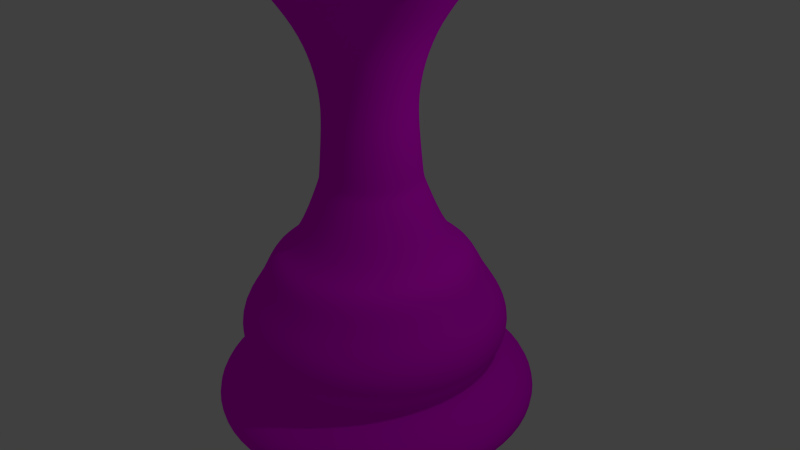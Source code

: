 # Source: rook.blend  (saved by Blender 2.79.0; exported with 4.5.12 LTS)
import bpy
from mathutils import Matrix  # noqa: F401  (used for matrix-valued properties, if any)

bpy.ops.wm.read_factory_settings(use_empty=True)
scene = bpy.context.scene
scene.name = 'Scene'

# ---- collections
col_collection_1 = bpy.data.collections.new('Collection 1'); scene.collection.children.link(col_collection_1)

# ---- images (referenced by path relative to the original .blend; pixels are not part of the script)
import os
ASSET_DIR = os.environ.get("B2B_ASSET_DIR", "")  # directory of the original .blend (textures are referenced by path, not embedded)
HERE = os.path.dirname(os.path.abspath(__file__))  # packed textures are extracted next to this script under _unpacked/

def load_image(name, relpath, width, height, colorspace="sRGB"):
    """Load a texture the original file referenced (path relative to the .blend, or extracted next to this script)."""
    p = next((c for c in (os.path.join(HERE, relpath), os.path.join(ASSET_DIR, relpath)) if relpath and os.path.exists(c)), "")
    if p:
        img = bpy.data.images.load(p, check_existing=True)
        img.name = name
    else:  # same state as the original file: an image datablock whose file is absent (Cycles renders it pink)
        img = bpy.data.images.new(name, width, height)
        img.source = "FILE"
        img.filepath = "//" + (relpath or name)
    img.colorspace_settings.name = colorspace
    return img
img_marble_speckled_albedo_png = load_image('marble-speckled-albedo.png', 'marble-speckled-albedo.png', 1024, 1024, 'sRGB')

# ---- materials (node trees are filled in below, after node groups)
mat_material = bpy.data.materials.new('Material')
mat_material.alpha_threshold = 0.0
mat_material.roughness = 0.5

# ---- material node trees
mat_material.use_nodes = True; mat_material.node_tree.nodes.clear()
_N = mat_material.node_tree.nodes; _L = mat_material.node_tree.links
n0 = _N.new('ShaderNodeOutputMaterial'); n0.name = 'Material Output'; n0.location = (300, 300)
n1 = _N.new('ShaderNodeBsdfDiffuse'); n1.name = 'Diffuse BSDF'; n1.location = (10, 300)
n2 = _N.new('ShaderNodeTexImage'); n2.name = 'Image Texture'; n2.location = (-180, 300)
n2.width = 140
n2.image = img_marble_speckled_albedo_png
_L.new(n1.outputs[0], n0.inputs[0])
_L.new(n2.outputs[0], n1.inputs[0])
n0.is_active_output = True

# ---- world
world_world = bpy.data.worlds.new('World'); scene.world = world_world
world_world.color = (0.05088, 0.05088, 0.05088)
world_world.use_sun_shadow = False
world_world.sun_shadow_jitter_overblur = 0.0
world_world.cycles.sampling_method = 'NONE'
world_world.cycles.sample_map_resolution = 256

# ---- cameras
cam_camera = bpy.data.cameras.new('Camera')
cam_camera.clip_end = 100.0
cam_camera.lens = 35.0
cam_camera.sensor_width = 32.0
cam_camera.sensor_height = 18.0
cam_camera.ortho_scale = 7.314
cam_camera.dof.focus_distance = 0.0

# ---- lights
light_lamp = bpy.data.lights.new('Lamp', 'POINT')
light_lamp.transmission_factor = 0.0
light_lamp.cutoff_distance = 30.0
light_lamp.energy = 100.0
light_lamp.shadow_buffer_clip_start = 1.001
light_lamp.shadow_soft_size = 0.1
light_lamp.shadow_maximum_resolution = 0.006
light_lamp.use_absolute_resolution = True
light_lamp.cycles.use_multiple_importance_sampling = False

# ---- meshes
me_sphere = bpy.data.meshes.new('Sphere')
me_sphere.from_pydata([(-0.5525, 0.2289, -2.578), (-0.4229, 0.4229, -2.578), (-0.2289, 0.5525, -2.578), (-4.339e-08, 0.5981, -2.578), (0.2289, 0.5525, -2.578), (0.4229, 0.4229, -2.578), (0.5525, 0.2289, -2.578), (0.5981, -2.054e-07, -2.578), (0.5525, -0.2289, -2.578), (0.4229, -0.4229, -2.578), (0.2289, -0.5525, -2.578), (-4.316e-07, -0.5981, -2.578), (-0.2289, -0.5525, -2.578), (-0.4229, -0.4229, -2.578), (-0.5981, 3.098e-08, -2.578), (-0.5525, -0.2289, -2.578), (-0.6142, -0.2544, -3.287), (-0.4701, -0.4701, -3.287), (-0.2544, -0.6142, -3.287), (-5.548e-07, -0.6648, -3.287), (0.2544, -0.6142, -3.287), (0.4701, -0.4701, -3.287), (0.6142, -0.2544, -3.287), (0.6648, -2.339e-07, -3.287), (0.6142, 0.2544, -3.287), (0.4701, 0.4701, -3.287), (0.2544, 0.6142, -3.287), (-1.233e-07, 0.6648, -3.287), (-0.2544, 0.6142, -3.287), (-0.4701, 0.4701, -3.287), (-0.6142, 0.2544, -3.287), (-0.6648, 2.883e-08, -3.287), (-0.6648, 2.883e-08, -3.287), (-0.6142, 0.2544, -3.287), (-0.4701, 0.4701, -3.287), (-0.2544, 0.6142, -3.287), (-1.233e-07, 0.6648, -3.287), (0.2544, 0.6142, -3.287), (0.4701, 0.4701, -3.287), (0.6142, 0.2544, -3.287), (0.6648, -2.339e-07, -3.287), (0.6142, -0.2544, -3.287), (0.4701, -0.4701, -3.287), (0.2544, -0.6142, -3.287), (-5.548e-07, -0.6648, -3.287), (-0.2544, -0.6142, -3.287), (-0.4701, -0.4701, -3.287), (-0.6142, -0.2544, -3.287), (-1.0, 1.893e-08, -4.136), (-0.9242, 0.3828, -4.136), (-0.7074, 0.7074, -4.136), (-0.3828, 0.9242, -4.136), (-1.953e-07, 1.0, -4.136), (0.3828, 0.9242, -4.136), (0.7074, 0.7074, -4.136), (0.9242, 0.3828, -4.136), (1.0, -3.764e-07, -4.136), (0.9242, -0.3828, -4.136), (0.7074, -0.7074, -4.136), (0.3828, -0.9242, -4.136), (-8.446e-07, -1.0, -4.136), (-0.3828, -0.9242, -4.136), (-0.7074, -0.7074, -4.136), (-0.9242, -0.3828, -4.136), (-1.336, 1.778e-08, -4.265), (-1.235, 0.5114, -4.265), (-0.9449, 0.9449, -4.265), (-0.5114, 1.235, -4.265), (-7.223e-08, 1.336, -4.265), (0.5114, 1.235, -4.265), (0.9449, 0.9449, -4.265), (1.235, 0.5114, -4.265), (1.336, -5.103e-07, -4.265), (1.235, -0.5114, -4.265), (0.9449, -0.9449, -4.265), (0.5114, -1.235, -4.265), (-9.396e-07, -1.336, -4.265), (-0.5114, -1.235, -4.265), (-0.9449, -0.9449, -4.265), (-1.235, -0.5114, -4.265), (-1.485, 1.437e-08, -4.652), (-1.372, 0.5683, -4.652), (-1.05, 1.05, -4.652), (-0.5683, 1.372, -4.652), (8.869e-08, 1.485, -4.652), (0.5683, 1.372, -4.652), (1.05, 1.05, -4.652), (1.372, 0.5683, -4.652), (1.485, -5.725e-07, -4.652), (1.372, -0.5683, -4.652), (1.05, -1.05, -4.652), (0.5683, -1.372, -4.652), (-8.752e-07, -1.485, -4.652), (-0.5683, -1.372, -4.652), (-1.05, -1.05, -4.652), (-1.372, -0.5683, -4.652), (-1.796, 2.482e-08, -5.038), (-1.659, 0.6873, -5.038), (-1.27, 1.27, -5.038), (-0.6873, 1.659, -5.038), (1.9e-07, 1.796, -5.038), (0.6873, 1.659, -5.038), (1.27, 1.27, -5.038), (1.659, 0.6873, -5.038), (1.796, -6.849e-07, -5.038), (1.659, -0.6873, -5.038), (1.27, -1.27, -5.038), (0.6873, -1.659, -5.038), (-9.757e-07, -1.796, -5.038), (-0.6873, -1.659, -5.038), (-1.27, -1.27, -5.038), (-1.659, -0.6873, -5.038), (-1.796, 2.482e-08, -5.415), (-1.659, 0.6873, -5.415), (-1.27, 1.27, -5.415), (-0.6873, 1.659, -5.415), (1.639e-07, 1.796, -5.415), (0.6873, 1.659, -5.415), (1.27, 1.27, -5.415), (1.659, 0.6873, -5.415), (1.796, -6.849e-07, -5.415), (1.659, -0.6873, -5.415), (1.27, -1.27, -5.415), (0.6873, -1.659, -5.415), (-1.002e-06, -1.796, -5.415), (-0.6873, -1.659, -5.415), (-1.27, -1.27, -5.415), (-1.659, -0.6873, -5.415), (-1.593, 2.13e-08, -5.586), (-1.472, 0.6096, -5.586), (-1.126, 1.126, -5.586), (-0.6096, 1.472, -5.586), (8.982e-08, 1.593, -5.586), (0.6096, 1.472, -5.586), (1.126, 1.126, -5.586), (1.472, 0.6096, -5.586), (1.593, -6.083e-07, -5.586), (1.472, -0.6096, -5.586), (1.126, -1.126, -5.586), (0.6096, -1.472, -5.586), (-9.442e-07, -1.593, -5.586), (-0.6096, -1.472, -5.586), (-1.126, -1.126, -5.586), (-1.472, -0.6096, -5.586), (-1.775, 2.544e-08, -5.791), (-1.64, 0.6794, -5.791), (-1.255, 1.255, -5.791), (-0.6794, 1.64, -5.791), (1.353e-07, 1.775, -5.791), (0.6794, 1.64, -5.791), (1.255, 1.255, -5.791), (1.64, 0.6794, -5.791), (1.775, -6.762e-07, -5.791), (1.64, -0.6794, -5.791), (1.255, -1.255, -5.791), (0.6794, -1.64, -5.791), (-1.017e-06, -1.775, -5.791), (-0.6794, -1.64, -5.791), (-1.255, -1.255, -5.791), (-1.64, -0.6794, -5.791), (-2.199, 3.775e-08, -6.102), (-2.032, 0.8417, -6.102), (-1.555, 1.555, -6.102), (-0.8417, 2.032, -6.102), (1.903e-07, 2.199, -6.102), (0.8417, 2.032, -6.102), (1.555, 1.555, -6.102), (2.032, 0.8417, -6.102), (2.199, -8.315e-07, -6.102), (2.032, -0.8417, -6.102), (1.555, -1.555, -6.102), (0.8417, -2.032, -6.102), (-1.237e-06, -2.199, -6.102), (-0.8417, -2.032, -6.102), (-1.555, -1.555, -6.102), (-2.032, -0.8417, -6.102), (-1.85, 8.548e-08, -6.403), (-1.71, 0.7081, -6.403), (-1.308, 1.308, -6.403), (-0.7081, 1.71, -6.403), (1.572e-07, 1.85, -6.403), (0.7081, 1.71, -6.403), (1.308, 1.308, -6.403), (1.71, 0.7081, -6.403), (1.85, -7.281e-07, -6.403), (1.71, -0.7081, -6.403), (1.308, -1.308, -6.403), (0.7081, -1.71, -6.403), (-1.021e-06, -1.85, -6.403), (-0.7081, -1.71, -6.403), (-1.308, -1.308, -6.403), (-1.71, -0.7081, -6.403), (-2.199, 3.775e-08, -6.403), (-2.032, 0.8417, -6.403), (-1.555, 1.555, -6.403), (-0.8417, 2.032, -6.403), (1.493e-07, 2.199, -6.403), (0.8417, 2.032, -6.403), (1.555, 1.555, -6.403), (2.032, 0.8417, -6.403), (2.199, -8.315e-07, -6.403), (2.032, -0.8417, -6.403), (1.555, -1.555, -6.403), (0.8417, -2.032, -6.403), (-1.278e-06, -2.199, -6.403), (-0.8417, -2.032, -6.403), (-1.555, -1.555, -6.403), (-2.032, -0.8417, -6.403), (-0.5981, 3.098e-08, -2.234), (-0.5525, 0.2289, -2.234), (-0.4229, 0.4229, -2.234), (-0.2289, 0.5525, -2.234), (1.277e-08, 0.5981, -2.234), (0.2289, 0.5525, -2.234), (0.4229, 0.4229, -2.234), (0.5525, 0.2289, -2.234), (0.5981, -2.054e-07, -2.234), (0.5525, -0.2289, -2.234), (0.4229, -0.4229, -2.234), (0.2289, -0.5525, -2.234), (-3.754e-07, -0.5981, -2.234), (-0.2289, -0.5525, -2.234), (-0.4229, -0.4229, -2.234), (-0.5525, -0.2289, -2.234), (-0.6687, 3.035e-08, -1.836), (-0.6178, 0.2559, -1.836), (-0.4728, 0.4728, -1.836), (-0.2559, 0.6178, -1.836), (2.836e-08, 0.6687, -1.836), (0.2559, 0.6178, -1.836), (0.4728, 0.4728, -1.836), (0.6178, 0.2559, -1.836), (0.6687, -2.339e-07, -1.836), (0.6178, -0.2559, -1.836), (0.4728, -0.4728, -1.836), (0.2559, -0.6178, -1.836), (-4.057e-07, -0.6687, -1.836), (-0.2559, -0.6178, -1.836), (-0.4728, -0.4728, -1.836), (-0.6178, -0.2559, -1.836), (-0.8559, 2.946e-08, -1.363), (-0.7907, 0.3275, -1.363), (-0.6052, 0.6052, -1.363), (-0.3275, 0.7907, -1.363), (2.047e-08, 0.8559, -1.363), (0.3275, 0.7907, -1.363), (0.6052, 0.6052, -1.363), (0.7907, 0.3275, -1.363), (0.8559, -3.088e-07, -1.363), (0.7907, -0.3275, -1.363), (0.6052, -0.6052, -1.363), (0.3275, -0.7907, -1.363), (-5.351e-07, -0.8559, -1.363), (-0.3275, -0.7907, -1.363), (-0.6052, -0.6052, -1.363), (-0.7907, -0.3275, -1.363), (-1.224, 1.488e-08, -0.8905), (-1.131, 0.4686, -0.8905), (-0.8658, 0.8658, -0.8905), (-0.4686, 1.131, -0.8905), (1.384e-07, 1.224, -0.8905), (0.4686, 1.131, -0.8905), (0.8658, 0.8658, -0.8905), (1.131, 0.4686, -0.8905), (1.224, -4.69e-07, -0.8905), (1.131, -0.4686, -0.8905), (0.8658, -0.8658, -0.8905), (0.4686, -1.131, -0.8905), (-6.563e-07, -1.224, -0.8905), (-0.4686, -1.131, -0.8905), (-0.8658, -0.8658, -0.8905), (-1.131, -0.4686, -0.8905), (-1.259, 1.27e-08, -0.849), (-1.163, 0.4819, -0.849), (-0.8904, 0.8904, -0.849), (-0.4819, 1.163, -0.849), (1.462e-07, 1.259, -0.849), (0.4819, 1.163, -0.849), (0.8904, 0.8904, -0.849), (1.163, 0.4819, -0.849), (1.259, -4.85e-07, -0.849), (1.163, -0.4819, -0.849), (0.8904, -0.8904, -0.849), (0.4819, -1.163, -0.849), (-6.711e-07, -1.259, -0.849), (-0.4819, -1.163, -0.849), (-0.8904, -0.8904, -0.849), (-1.163, -0.4819, -0.849), (-1.321, 1.02e-08, -0.7972), (-1.221, 0.5057, -0.7972), (-0.9344, 0.9344, -0.7972), (-0.5057, 1.221, -0.7972), (1.58e-07, 1.321, -0.7972), (0.5057, 1.221, -0.7972), (0.9344, 0.9344, -0.7972), (1.221, 0.5057, -0.7972), (1.321, -5.12e-07, -0.7972), (1.221, -0.5057, -0.7972), (0.9344, -0.9344, -0.7972), (0.5057, -1.221, -0.7972), (-6.997e-07, -1.321, -0.7972), (-0.5057, -1.221, -0.7972), (-0.9344, -0.9344, -0.7972), (-1.221, -0.5057, -0.7972), (-1.373, 8.577e-09, -0.7454), (-1.268, 0.5253, -0.7454), (-0.9706, 0.9706, -0.7454), (-0.5253, 1.268, -0.7454), (1.696e-07, 1.373, -0.7454), (0.5253, 1.268, -0.7454), (0.9706, 0.9706, -0.7454), (1.268, 0.5253, -0.7454), (1.373, -5.339e-07, -0.7454), (1.268, -0.5253, -0.7454), (0.9706, -0.9706, -0.7454), (0.5253, -1.268, -0.7454), (-7.214e-07, -1.373, -0.7454), (-0.5253, -1.268, -0.7454), (-0.9706, -0.9706, -0.7454), (-1.268, -0.5253, -0.7454), (-1.373, 8.577e-09, -0.7246), (-1.268, 0.5253, -0.7246), (-0.9706, 0.9706, -0.7246), (-0.5253, 1.268, -0.7246), (1.694e-07, 1.373, -0.7246), (0.5253, 1.268, -0.7246), (0.9706, 0.9706, -0.7246), (1.268, 0.5253, -0.7246), (1.373, -5.339e-07, -0.7246), (1.268, -0.5253, -0.7246), (0.9706, -0.9706, -0.7246), (0.5253, -1.268, -0.7246), (-7.216e-07, -1.373, -0.7246), (-0.5253, -1.268, -0.7246), (-0.9706, -0.9706, -0.7246), (-1.268, -0.5253, -0.7246), (-1.36, 9.24e-09, -0.6884), (-1.256, 0.5203, -0.6884), (-0.9613, 0.9613, -0.6884), (-0.5203, 1.256, -0.6884), (1.663e-07, 1.36, -0.6884), (0.5203, 1.256, -0.6884), (0.9613, 0.9613, -0.6884), (1.256, 0.5203, -0.6884), (1.36, -5.28e-07, -0.6884), (1.256, -0.5203, -0.6884), (0.9613, -0.9613, -0.6884), (0.5203, -1.256, -0.6884), (-7.162e-07, -1.36, -0.6884), (-0.5203, -1.256, -0.6884), (-0.9613, -0.9613, -0.6884), (-1.256, -0.5203, -0.6884), (-1.335, 9.943e-09, -0.6644), (-1.234, 0.5109, -0.6644), (-0.9441, 0.9441, -0.6644), (-0.5109, 1.234, -0.6644), (1.61e-07, 1.335, -0.6644), (0.5109, 1.234, -0.6644), (0.9441, 0.9441, -0.6644), (1.234, 0.5109, -0.6644), (1.335, -5.177e-07, -0.6644), (1.234, -0.5109, -0.6644), (0.9441, -0.9441, -0.6644), (0.5109, -1.234, -0.6644), (-7.056e-07, -1.335, -0.6644), (-0.5109, -1.234, -0.6644), (-0.9441, -0.9441, -0.6644), (-1.234, -0.5109, -0.6644), (-1.3, 1.212e-08, -0.6434), (-1.201, 0.4976, -0.6434), (-0.9194, 0.9194, -0.6434), (-0.4976, 1.201, -0.6434), (1.535e-07, 1.3, -0.6434), (0.4976, 1.201, -0.6434), (0.9194, 0.9194, -0.6434), (1.201, 0.4976, -0.6434), (1.3, -5.017e-07, -0.6434), (1.201, -0.4976, -0.6434), (0.9194, -0.9194, -0.6434), (0.4976, -1.201, -0.6434), (-6.904e-07, -1.3, -0.6434), (-0.4976, -1.201, -0.6434), (-0.9194, -0.9194, -0.6434), (-1.201, -0.4976, -0.6434), (-1.253, 1.343e-08, -0.6224), (-1.158, 0.4797, -0.6224), (-0.8863, 0.8863, -0.6224), (-0.4797, 1.158, -0.6224), (1.432e-07, 1.253, -0.6224), (0.4797, 1.158, -0.6224), (0.8863, 0.8863, -0.6224), (1.158, 0.4797, -0.6224), (1.253, -4.819e-07, -0.6224), (1.158, -0.4797, -0.6224), (0.8863, -0.8863, -0.6224), (0.4797, -1.158, -0.6224), (-6.704e-07, -1.253, -0.6224), (-0.4797, -1.158, -0.6224), (-0.8863, -0.8863, -0.6224), (-1.158, -0.4797, -0.6224), (-1.192, 1.534e-08, -0.6014), (-1.101, 0.456, -0.6014), (-0.8426, 0.8426, -0.6014), (-0.456, 1.101, -0.6014), (1.303e-07, 1.192, -0.6014), (0.456, 1.101, -0.6014), (0.8426, 0.8426, -0.6014), (1.101, 0.456, -0.6014), (1.192, -4.556e-07, -0.6014), (1.101, -0.456, -0.6014), (0.8426, -0.8426, -0.6014), (0.456, -1.101, -0.6014), (-6.432e-07, -1.192, -0.6014), (-0.456, -1.101, -0.6014), (-0.8426, -0.8426, -0.6014), (-1.101, -0.456, -0.6014), (-1.132, 1.615e-08, -0.5864), (-1.046, 0.4332, -0.5864), (-0.8005, 0.8005, -0.5864), (-0.4332, 1.046, -0.5864), (1.183e-07, 1.132, -0.5864), (0.4332, 1.046, -0.5864), (0.8005, 0.8005, -0.5864), (1.046, 0.4332, -0.5864), (1.132, -4.312e-07, -0.5864), (1.046, -0.4332, -0.5864), (0.8005, -0.8005, -0.5864), (0.4332, -1.046, -0.5864), (-6.165e-07, -1.132, -0.5864), (-0.4332, -1.046, -0.5864), (-0.8005, -0.8005, -0.5864), (-1.046, -0.4332, -0.5864), (-1.109, 1.78e-08, -0.5744), (-1.025, 0.4244, -0.5744), (-0.7842, 0.7842, -0.5744), (-0.4244, 1.025, -0.5744), (1.131e-07, 1.109, -0.5744), (0.4244, 1.025, -0.5744), (0.7842, 0.7842, -0.5744), (1.025, 0.4244, -0.5744), (1.109, -4.205e-07, -0.5744), (1.025, -0.4244, -0.5744), (0.7842, -0.7842, -0.5744), (0.4244, -1.025, -0.5744), (-6.067e-07, -1.109, -0.5744), (-0.4244, -1.025, -0.5744), (-0.7842, -0.7842, -0.5744), (-1.025, -0.4244, -0.5744), (-1.109, 1.78e-08, -0.5564), (-1.025, 0.4244, -0.5564), (-0.7842, 0.7842, -0.5564), (-0.4244, 1.025, -0.5564), (1.131e-07, 1.109, -0.5564), (0.4244, 1.025, -0.5564), (0.7842, 0.7842, -0.5564), (1.025, 0.4244, -0.5564), (1.109, -4.205e-07, -0.5564), (1.025, -0.4244, -0.5564), (0.7842, -0.7842, -0.5564), (0.4244, -1.025, -0.5564), (-6.068e-07, -1.109, -0.5564), (-0.4244, -1.025, -0.5564), (-0.7842, -0.7842, -0.5564), (-1.025, -0.4244, -0.5564), (-1.12, 1.699e-08, -0.5474), (-1.035, 0.4287, -0.5474), (-0.7921, 0.7921, -0.5474), (-0.4287, 1.035, -0.5474), (1.156e-07, 1.12, -0.5474), (0.4287, 1.035, -0.5474), (0.7921, 0.7921, -0.5474), (1.035, 0.4287, -0.5474), (1.12, -4.257e-07, -0.5474), (1.035, -0.4287, -0.5474), (0.7921, -0.7921, -0.5474), (0.4287, -1.035, -0.5474), (-6.115e-07, -1.12, -0.5474), (-0.4287, -1.035, -0.5474), (-0.7921, -0.7921, -0.5474), (-1.035, -0.4287, -0.5474), (-1.151, 1.638e-08, -0.5234), (-1.063, 0.4405, -0.5234), (-0.8139, 0.8139, -0.5234), (-0.4405, 1.063, -0.5234), (1.23e-07, 1.151, -0.5234), (0.4405, 1.063, -0.5234), (0.8139, 0.8139, -0.5234), (1.063, 0.4405, -0.5234), (1.151, -4.385e-07, -0.5234), (1.063, -0.4405, -0.5234), (0.8139, -0.8139, -0.5234), (0.4405, -1.063, -0.5234), (-6.241e-07, -1.151, -0.5234), (-0.4405, -1.063, -0.5234), (-0.8139, -0.8139, -0.5234), (-1.063, -0.4405, -0.5234), (-1.199, 1.574e-08, -0.4904), (-1.107, 0.4587, -0.4904), (-0.8476, 0.8476, -0.4904), (-0.4587, 1.107, -0.4904), (1.329e-07, 1.199, -0.4904), (0.4587, 1.107, -0.4904), (0.8476, 0.8476, -0.4904), (1.107, 0.4587, -0.4904), (1.199, -4.58e-07, -0.4904), (1.107, -0.4587, -0.4904), (0.8476, -0.8476, -0.4904), (0.4587, -1.107, -0.4904), (-6.451e-07, -1.199, -0.4904), (-0.4587, -1.107, -0.4904), (-0.8476, -0.8476, -0.4904), (-1.107, -0.4587, -0.4904), (-1.263, 1.311e-08, -0.4574), (-1.166, 0.4832, -0.4574), (-0.8928, 0.8928, -0.4574), (-0.4832, 1.166, -0.4574), (1.452e-07, 1.263, -0.4574), (0.4832, 1.166, -0.4574), (0.8928, 0.8928, -0.4574), (1.166, 0.4832, -0.4574), (1.263, -4.858e-07, -0.4574), (1.166, -0.4832, -0.4574), (0.8928, -0.8928, -0.4574), (0.4832, -1.166, -0.4574), (-6.743e-07, -1.263, -0.4574), (-0.4832, -1.166, -0.4574), (-0.8928, -0.8928, -0.4574), (-1.166, -0.4832, -0.4574), (-1.352, 7.579e-09, -0.4274), (-1.249, 0.5173, -0.4274), (-0.9559, 0.9559, -0.4274), (-0.5173, 1.249, -0.4274), (1.63e-07, 1.352, -0.4274), (0.5173, 1.249, -0.4274), (0.9559, 0.9559, -0.4274), (1.249, 0.5173, -0.4274), (1.352, -5.267e-07, -0.4274), (1.249, -0.5173, -0.4274), (0.9559, -0.9559, -0.4274), (0.5173, -1.249, -0.4274), (-7.145e-07, -1.352, -0.4274), (-0.5173, -1.249, -0.4274), (-0.9559, -0.9559, -0.4274), (-1.249, -0.5173, -0.4274), (-1.408, 3.858e-09, -0.4064), (-1.301, 0.5389, -0.4064), (-0.9957, 0.9957, -0.4064), (-0.5389, 1.301, -0.4064), (1.744e-07, 1.408, -0.4064), (0.5389, 1.301, -0.4064), (0.9957, 0.9957, -0.4064), (1.301, 0.5389, -0.4064), (1.408, -5.527e-07, -0.4064), (1.301, -0.5389, -0.4064), (0.9957, -0.9957, -0.4064), (0.5389, -1.301, -0.4064), (-7.396e-07, -1.408, -0.4064), (-0.5389, -1.301, -0.4064), (-0.9957, -0.9957, -0.4064), (-1.301, -0.5389, -0.4064), (-1.426, 3.008e-09, -0.3945), (-1.318, 0.5457, -0.3945), (-1.008, 1.008, -0.3945), (-0.5457, 1.318, -0.3945), (1.784e-07, 1.426, -0.3945), (0.5457, 1.318, -0.3945), (1.008, 1.008, -0.3945), (1.318, 0.5457, -0.3945), (1.426, -5.606e-07, -0.3945), (1.318, -0.5457, -0.3945), (1.008, -1.008, -0.3945), (0.5457, -1.318, -0.3945), (-7.473e-07, -1.426, -0.3945), (-0.5457, -1.318, -0.3945), (-1.008, -1.008, -0.3945), (-1.318, -0.5457, -0.3945), (-1.426, 3.008e-09, -0.3795), (-1.318, 0.5457, -0.3795), (-1.008, 1.008, -0.3795), (-0.5457, 1.318, -0.3795), (1.782e-07, 1.426, -0.3795), (0.5457, 1.318, -0.3795), (1.008, 1.008, -0.3795), (1.318, 0.5457, -0.3795), (1.426, -5.606e-07, -0.3795), (1.318, -0.5457, -0.3795), (1.008, -1.008, -0.3795), (0.5457, -1.318, -0.3795), (-7.474e-07, -1.426, -0.3795), (-0.5457, -1.318, -0.3795), (-1.008, -1.008, -0.3795), (-1.318, -0.5457, -0.3795), (-1.426, 3.008e-09, -0.1125), (-1.318, 0.5457, -0.1125), (-1.008, 1.008, -0.1125), (-0.5457, 1.318, -0.1125), (1.782e-07, 1.426, -0.1125), (0.5457, 1.318, -0.1125), (1.008, 1.008, -0.1125), (1.318, 0.5457, -0.1125), (1.426, -5.606e-07, -0.1125), (1.318, -0.5457, -0.1125), (1.008, -1.008, -0.1125), (0.5457, -1.318, -0.1125), (-7.474e-07, -1.426, -0.1125), (-0.5457, -1.318, -0.1125), (-1.008, -1.008, -0.1125), (-1.318, -0.5457, -0.1125), (-1.426, 3.008e-09, 0.1673), (-1.318, 0.5457, 0.1673), (-1.008, 1.008, 0.1673), (-0.5457, 1.318, 0.1673), (1.793e-07, 1.426, 0.1673), (0.5457, 1.318, 0.1673), (1.008, 1.008, 0.1673), (1.318, 0.5457, 0.1673), (1.426, -5.606e-07, 0.1673), (1.318, -0.5457, 0.1673), (1.008, -1.008, 0.1673), (0.5457, -1.318, 0.1673), (-7.464e-07, -1.426, 0.1673), (-0.5457, -1.318, 0.1673), (-1.008, -1.008, 0.1673), (-1.318, -0.5457, 0.1673), (-1.318, -0.5457, 0.4596), (-1.008, -1.008, 0.4596), (-0.5457, -1.318, 0.4596), (-7.464e-07, -1.426, 0.4596), (0.5457, -1.318, 0.4596), (1.008, -1.008, 0.4596), (1.318, -0.5457, 0.4596), (1.426, -5.606e-07, 0.4596), (1.318, 0.5457, 0.4596), (1.008, 1.008, 0.4596), (0.5457, 1.318, 0.4596), (1.793e-07, 1.426, 0.4596), (-0.5457, 1.318, 0.4596), (-1.008, 1.008, 0.4596), (-1.318, 0.5457, 0.4596), (-1.426, 3.008e-09, 0.4596), (-0.9462, -0.3919, 0.5093), (-1.024, 4.101e-08, 0.5093), (-0.7242, -0.7242, 0.5093), (-0.3919, -0.9462, 0.5093), (-5.675e-07, -1.024, 0.5093), (0.3919, -0.9462, 0.5093), (0.7242, -0.7242, 0.5093), (0.9462, -0.3919, 0.5093), (1.024, -3.637e-07, 0.5093), (0.9462, 0.3919, 0.5093), (0.7242, 0.7242, 0.5093), (0.3919, 0.9462, 0.5093), (9.724e-08, 1.024, 0.5093), (-0.3919, 0.9462, 0.5093), (-0.7242, 0.7242, 0.5093), (-0.9462, 0.3919, 0.5093), (-1.318, -0.5457, 1.363), (-1.426, -1.564e-08, 1.363), (-1.008, -1.008, 1.363), (0.5457, -1.318, 1.363), (-7.464e-07, -1.426, 1.363), (1.008, -1.008, 1.363), (1.318, 0.5457, 1.363), (1.426, -5.792e-07, 1.363), (1.008, 1.008, 1.363), (-0.5457, 1.318, 1.363), (1.793e-07, 1.426, 1.363), (-1.008, 1.008, 1.363), (-0.9462, -0.3919, 1.412), (-1.024, 2.236e-08, 1.412), (-0.7242, -0.7242, 1.412), (0.3919, -0.9462, 1.412), (-5.675e-07, -1.024, 1.412), (0.7242, -0.7242, 1.412), (0.9462, 0.3919, 1.412), (1.024, -3.824e-07, 1.412), (0.7242, 0.7242, 1.412), (-0.3919, 0.9462, 1.412), (9.724e-08, 1.024, 1.412), (-0.7242, 0.7242, 1.412)], [], [(23, 24, 6, 7), (30, 31, 14, 0), (31, 16, 15, 14), (22, 23, 7, 8), (29, 30, 0, 1), (21, 22, 8, 9), (28, 29, 1, 2), (20, 21, 9, 10), (27, 28, 2, 3), (19, 20, 10, 11), (26, 27, 3, 4), (18, 19, 11, 12), (25, 26, 4, 5), (17, 18, 12, 13), (24, 25, 5, 6), (14, 15, 223, 208), (16, 17, 13, 15), (35, 34, 29, 28), (39, 40, 56, 55), (42, 41, 22, 21), (34, 33, 30, 29), (41, 40, 23, 22), (32, 47, 16, 31), (33, 32, 31, 30), (40, 39, 24, 23), (47, 46, 17, 16), (39, 38, 25, 24), (46, 45, 18, 17), (38, 37, 26, 25), (45, 44, 19, 18), (37, 36, 27, 26), (44, 43, 20, 19), (36, 35, 28, 27), (43, 42, 21, 20), (60, 61, 77, 76), (32, 33, 49, 48), (47, 32, 48, 63), (40, 41, 57, 56), (33, 34, 50, 49), (41, 42, 58, 57), (34, 35, 51, 50), (42, 43, 59, 58), (35, 36, 52, 51), (43, 44, 60, 59), (36, 37, 53, 52), (44, 45, 61, 60), (37, 38, 54, 53), (45, 46, 62, 61), (38, 39, 55, 54), (46, 47, 63, 62), (66, 67, 83, 82), (53, 54, 70, 69), (61, 62, 78, 77), (54, 55, 71, 70), (62, 63, 79, 78), (55, 56, 72, 71), (48, 49, 65, 64), (63, 48, 64, 79), (56, 57, 73, 72), (49, 50, 66, 65), (57, 58, 74, 73), (50, 51, 67, 66), (58, 59, 75, 74), (51, 52, 68, 67), (59, 60, 76, 75), (52, 53, 69, 68), (87, 88, 104, 103), (74, 75, 91, 90), (67, 68, 84, 83), (75, 76, 92, 91), (68, 69, 85, 84), (76, 77, 93, 92), (69, 70, 86, 85), (77, 78, 94, 93), (70, 71, 87, 86), (78, 79, 95, 94), (71, 72, 88, 87), (64, 65, 81, 80), (79, 64, 80, 95), (72, 73, 89, 88), (65, 66, 82, 81), (73, 74, 90, 89), (108, 109, 125, 124), (80, 81, 97, 96), (95, 80, 96, 111), (88, 89, 105, 104), (81, 82, 98, 97), (89, 90, 106, 105), (82, 83, 99, 98), (90, 91, 107, 106), (83, 84, 100, 99), (91, 92, 108, 107), (84, 85, 101, 100), (92, 93, 109, 108), (85, 86, 102, 101), (93, 94, 110, 109), (86, 87, 103, 102), (94, 95, 111, 110), (122, 123, 139, 138), (101, 102, 118, 117), (109, 110, 126, 125), (102, 103, 119, 118), (110, 111, 127, 126), (103, 104, 120, 119), (96, 97, 113, 112), (111, 96, 112, 127), (104, 105, 121, 120), (97, 98, 114, 113), (105, 106, 122, 121), (98, 99, 115, 114), (106, 107, 123, 122), (99, 100, 116, 115), (107, 108, 124, 123), (100, 101, 117, 116), (128, 129, 145, 144), (115, 116, 132, 131), (123, 124, 140, 139), (116, 117, 133, 132), (124, 125, 141, 140), (117, 118, 134, 133), (125, 126, 142, 141), (118, 119, 135, 134), (126, 127, 143, 142), (119, 120, 136, 135), (112, 113, 129, 128), (127, 112, 128, 143), (120, 121, 137, 136), (113, 114, 130, 129), (121, 122, 138, 137), (114, 115, 131, 130), (149, 150, 166, 165), (143, 128, 144, 159), (136, 137, 153, 152), (129, 130, 146, 145), (137, 138, 154, 153), (130, 131, 147, 146), (138, 139, 155, 154), (131, 132, 148, 147), (139, 140, 156, 155), (132, 133, 149, 148), (140, 141, 157, 156), (133, 134, 150, 149), (141, 142, 158, 157), (134, 135, 151, 150), (142, 143, 159, 158), (135, 136, 152, 151), (170, 171, 203, 202), (157, 158, 174, 173), (150, 151, 167, 166), (158, 159, 175, 174), (151, 152, 168, 167), (144, 145, 161, 160), (159, 144, 160, 175), (152, 153, 169, 168), (145, 146, 162, 161), (153, 154, 170, 169), (146, 147, 163, 162), (154, 155, 171, 170), (147, 148, 164, 163), (155, 156, 172, 171), (148, 149, 165, 164), (156, 157, 173, 172), (191, 176, 177, 178, 179, 180, 181, 182, 183, 184, 185, 186, 187, 188, 189, 190), (163, 164, 196, 195), (171, 172, 204, 203), (164, 165, 197, 196), (172, 173, 205, 204), (165, 166, 198, 197), (173, 174, 206, 205), (166, 167, 199, 198), (174, 175, 207, 206), (167, 168, 200, 199), (160, 161, 193, 192), (175, 160, 192, 207), (168, 169, 201, 200), (161, 162, 194, 193), (169, 170, 202, 201), (162, 163, 195, 194), (177, 176, 192, 193), (178, 177, 193, 194), (179, 178, 194, 195), (180, 179, 195, 196), (181, 180, 196, 197), (182, 181, 197, 198), (183, 182, 198, 199), (184, 183, 199, 200), (185, 184, 200, 201), (186, 185, 201, 202), (187, 186, 202, 203), (188, 187, 203, 204), (189, 188, 204, 205), (190, 189, 205, 206), (191, 190, 206, 207), (176, 191, 207, 192), (210, 209, 225, 226), (8, 7, 216, 217), (1, 0, 209, 210), (9, 8, 217, 218), (2, 1, 210, 211), (10, 9, 218, 219), (3, 2, 211, 212), (11, 10, 219, 220), (4, 3, 212, 213), (12, 11, 220, 221), (5, 4, 213, 214), (13, 12, 221, 222), (6, 5, 214, 215), (15, 13, 222, 223), (7, 6, 215, 216), (0, 14, 208, 209), (231, 230, 246, 247), (218, 217, 233, 234), (211, 210, 226, 227), (219, 218, 234, 235), (212, 211, 227, 228), (220, 219, 235, 236), (213, 212, 228, 229), (221, 220, 236, 237), (214, 213, 229, 230), (222, 221, 237, 238), (215, 214, 230, 231), (223, 222, 238, 239), (216, 215, 231, 232), (209, 208, 224, 225), (208, 223, 239, 224), (217, 216, 232, 233), (252, 251, 267, 268), (239, 238, 254, 255), (232, 231, 247, 248), (225, 224, 240, 241), (224, 239, 255, 240), (233, 232, 248, 249), (226, 225, 241, 242), (234, 233, 249, 250), (227, 226, 242, 243), (235, 234, 250, 251), (228, 227, 243, 244), (236, 235, 251, 252), (229, 228, 244, 245), (237, 236, 252, 253), (230, 229, 245, 246), (238, 237, 253, 254), (266, 265, 281, 282), (245, 244, 260, 261), (253, 252, 268, 269), (246, 245, 261, 262), (254, 253, 269, 270), (247, 246, 262, 263), (255, 254, 270, 271), (248, 247, 263, 264), (241, 240, 256, 257), (240, 255, 271, 256), (249, 248, 264, 265), (242, 241, 257, 258), (250, 249, 265, 266), (243, 242, 258, 259), (251, 250, 266, 267), (244, 243, 259, 260), (287, 286, 302, 303), (259, 258, 274, 275), (267, 266, 282, 283), (260, 259, 275, 276), (268, 267, 283, 284), (261, 260, 276, 277), (269, 268, 284, 285), (262, 261, 277, 278), (270, 269, 285, 286), (263, 262, 278, 279), (271, 270, 286, 287), (264, 263, 279, 280), (257, 256, 272, 273), (256, 271, 287, 272), (265, 264, 280, 281), (258, 257, 273, 274), (293, 292, 308, 309), (280, 279, 295, 296), (273, 272, 288, 289), (272, 287, 303, 288), (281, 280, 296, 297), (274, 273, 289, 290), (282, 281, 297, 298), (275, 274, 290, 291), (283, 282, 298, 299), (276, 275, 291, 292), (284, 283, 299, 300), (277, 276, 292, 293), (285, 284, 300, 301), (278, 277, 293, 294), (286, 285, 301, 302), (279, 278, 294, 295), (314, 313, 329, 330), (301, 300, 316, 317), (294, 293, 309, 310), (302, 301, 317, 318), (295, 294, 310, 311), (303, 302, 318, 319), (296, 295, 311, 312), (289, 288, 304, 305), (288, 303, 319, 304), (297, 296, 312, 313), (290, 289, 305, 306), (298, 297, 313, 314), (291, 290, 306, 307), (299, 298, 314, 315), (292, 291, 307, 308), (300, 299, 315, 316), (335, 334, 350, 351), (307, 306, 322, 323), (315, 314, 330, 331), (308, 307, 323, 324), (316, 315, 331, 332), (309, 308, 324, 325), (317, 316, 332, 333), (310, 309, 325, 326), (318, 317, 333, 334), (311, 310, 326, 327), (319, 318, 334, 335), (312, 311, 327, 328), (305, 304, 320, 321), (304, 319, 335, 320), (313, 312, 328, 329), (306, 305, 321, 322), (341, 340, 356, 357), (328, 327, 343, 344), (321, 320, 336, 337), (320, 335, 351, 336), (329, 328, 344, 345), (322, 321, 337, 338), (330, 329, 345, 346), (323, 322, 338, 339), (331, 330, 346, 347), (324, 323, 339, 340), (332, 331, 347, 348), (325, 324, 340, 341), (333, 332, 348, 349), (326, 325, 341, 342), (334, 333, 349, 350), (327, 326, 342, 343), (362, 361, 377, 378), (349, 348, 364, 365), (342, 341, 357, 358), (350, 349, 365, 366), (343, 342, 358, 359), (351, 350, 366, 367), (344, 343, 359, 360), (337, 336, 352, 353), (336, 351, 367, 352), (345, 344, 360, 361), (338, 337, 353, 354), (346, 345, 361, 362), (339, 338, 354, 355), (347, 346, 362, 363), (340, 339, 355, 356), (348, 347, 363, 364), (383, 382, 398, 399), (355, 354, 370, 371), (363, 362, 378, 379), (356, 355, 371, 372), (364, 363, 379, 380), (357, 356, 372, 373), (365, 364, 380, 381), (358, 357, 373, 374), (366, 365, 381, 382), (359, 358, 374, 375), (367, 366, 382, 383), (360, 359, 375, 376), (353, 352, 368, 369), (352, 367, 383, 368), (361, 360, 376, 377), (354, 353, 369, 370), (397, 396, 412, 413), (376, 375, 391, 392), (369, 368, 384, 385), (368, 383, 399, 384), (377, 376, 392, 393), (370, 369, 385, 386), (378, 377, 393, 394), (371, 370, 386, 387), (379, 378, 394, 395), (372, 371, 387, 388), (380, 379, 395, 396), (373, 372, 388, 389), (381, 380, 396, 397), (374, 373, 389, 390), (382, 381, 397, 398), (375, 374, 390, 391), (403, 402, 418, 419), (390, 389, 405, 406), (398, 397, 413, 414), (391, 390, 406, 407), (399, 398, 414, 415), (392, 391, 407, 408), (385, 384, 400, 401), (384, 399, 415, 400), (393, 392, 408, 409), (386, 385, 401, 402), (394, 393, 409, 410), (387, 386, 402, 403), (395, 394, 410, 411), (388, 387, 403, 404), (396, 395, 411, 412), (389, 388, 404, 405), (424, 423, 439, 440), (411, 410, 426, 427), (404, 403, 419, 420), (412, 411, 427, 428), (405, 404, 420, 421), (413, 412, 428, 429), (406, 405, 421, 422), (414, 413, 429, 430), (407, 406, 422, 423), (415, 414, 430, 431), (408, 407, 423, 424), (401, 400, 416, 417), (400, 415, 431, 416), (409, 408, 424, 425), (402, 401, 417, 418), (410, 409, 425, 426), (445, 444, 460, 461), (417, 416, 432, 433), (416, 431, 447, 432), (425, 424, 440, 441), (418, 417, 433, 434), (426, 425, 441, 442), (419, 418, 434, 435), (427, 426, 442, 443), (420, 419, 435, 436), (428, 427, 443, 444), (421, 420, 436, 437), (429, 428, 444, 445), (422, 421, 437, 438), (430, 429, 445, 446), (423, 422, 438, 439), (431, 430, 446, 447), (451, 450, 466, 467), (438, 437, 453, 454), (446, 445, 461, 462), (439, 438, 454, 455), (447, 446, 462, 463), (440, 439, 455, 456), (433, 432, 448, 449), (432, 447, 463, 448), (441, 440, 456, 457), (434, 433, 449, 450), (442, 441, 457, 458), (435, 434, 450, 451), (443, 442, 458, 459), (436, 435, 451, 452), (444, 443, 459, 460), (437, 436, 452, 453), (472, 471, 487, 488), (459, 458, 474, 475), (452, 451, 467, 468), (460, 459, 475, 476), (453, 452, 468, 469), (461, 460, 476, 477), (454, 453, 469, 470), (462, 461, 477, 478), (455, 454, 470, 471), (463, 462, 478, 479), (456, 455, 471, 472), (449, 448, 464, 465), (448, 463, 479, 464), (457, 456, 472, 473), (450, 449, 465, 466), (458, 457, 473, 474), (493, 492, 508, 509), (465, 464, 480, 481), (464, 479, 495, 480), (473, 472, 488, 489), (466, 465, 481, 482), (474, 473, 489, 490), (467, 466, 482, 483), (475, 474, 490, 491), (468, 467, 483, 484), (476, 475, 491, 492), (469, 468, 484, 485), (477, 476, 492, 493), (470, 469, 485, 486), (478, 477, 493, 494), (471, 470, 486, 487), (479, 478, 494, 495), (507, 506, 522, 523), (486, 485, 501, 502), (494, 493, 509, 510), (487, 486, 502, 503), (495, 494, 510, 511), (488, 487, 503, 504), (481, 480, 496, 497), (480, 495, 511, 496), (489, 488, 504, 505), (482, 481, 497, 498), (490, 489, 505, 506), (483, 482, 498, 499), (491, 490, 506, 507), (484, 483, 499, 500), (492, 491, 507, 508), (485, 484, 500, 501), (513, 512, 528, 529), (500, 499, 515, 516), (508, 507, 523, 524), (501, 500, 516, 517), (509, 508, 524, 525), (502, 501, 517, 518), (510, 509, 525, 526), (503, 502, 518, 519), (511, 510, 526, 527), (504, 503, 519, 520), (497, 496, 512, 513), (496, 511, 527, 512), (505, 504, 520, 521), (498, 497, 513, 514), (506, 505, 521, 522), (499, 498, 514, 515), (534, 533, 549, 550), (512, 527, 543, 528), (521, 520, 536, 537), (514, 513, 529, 530), (522, 521, 537, 538), (515, 514, 530, 531), (523, 522, 538, 539), (516, 515, 531, 532), (524, 523, 539, 540), (517, 516, 532, 533), (525, 524, 540, 541), (518, 517, 533, 534), (526, 525, 541, 542), (519, 518, 534, 535), (527, 526, 542, 543), (520, 519, 535, 536), (555, 554, 570, 571), (542, 541, 557, 558), (535, 534, 550, 551), (543, 542, 558, 559), (536, 535, 551, 552), (529, 528, 544, 545), (528, 543, 559, 544), (537, 536, 552, 553), (530, 529, 545, 546), (538, 537, 553, 554), (531, 530, 546, 547), (539, 538, 554, 555), (532, 531, 547, 548), (540, 539, 555, 556), (533, 532, 548, 549), (541, 540, 556, 557), (561, 560, 576, 577), (548, 547, 563, 564), (556, 555, 571, 572), (549, 548, 564, 565), (557, 556, 572, 573), (550, 549, 565, 566), (558, 557, 573, 574), (551, 550, 566, 567), (559, 558, 574, 575), (552, 551, 567, 568), (545, 544, 560, 561), (544, 559, 575, 560), (553, 552, 568, 569), (546, 545, 561, 562), (554, 553, 569, 570), (547, 546, 562, 563), (582, 581, 597, 598), (560, 575, 591, 576), (569, 568, 584, 585), (562, 561, 577, 578), (570, 569, 585, 586), (563, 562, 578, 579), (571, 570, 586, 587), (564, 563, 579, 580), (572, 571, 587, 588), (565, 564, 580, 581), (573, 572, 588, 589), (566, 565, 581, 582), (574, 573, 589, 590), (567, 566, 582, 583), (575, 574, 590, 591), (568, 567, 583, 584), (603, 602, 618, 619), (590, 589, 605, 606), (583, 582, 598, 599), (591, 590, 606, 607), (584, 583, 599, 600), (577, 576, 592, 593), (576, 591, 607, 592), (585, 584, 600, 601), (578, 577, 593, 594), (586, 585, 601, 602), (579, 578, 594, 595), (587, 586, 602, 603), (580, 579, 595, 596), (588, 587, 603, 604), (581, 580, 596, 597), (589, 588, 604, 605), (612, 611, 636, 635), (596, 595, 611, 612), (604, 603, 619, 620), (597, 596, 612, 613), (605, 604, 620, 621), (598, 597, 613, 614), (606, 605, 621, 622), (599, 598, 614, 615), (607, 606, 622, 623), (600, 599, 615, 616), (593, 592, 608, 609), (592, 607, 623, 608), (601, 600, 616, 617), (594, 593, 609, 610), (602, 601, 617, 618), (595, 594, 610, 611), (619, 618, 629, 628), (611, 610, 637, 636), (618, 617, 630, 629), (610, 609, 638, 637), (617, 616, 631, 630), (608, 623, 624, 639), (609, 608, 639, 638), (616, 615, 632, 631), (623, 622, 625, 624), (615, 614, 633, 632), (622, 621, 626, 625), (614, 613, 634, 633), (621, 620, 627, 626), (613, 612, 635, 634), (637, 654, 679, 667), (620, 619, 628, 627), (641, 640, 642, 643, 644, 645, 646, 647, 648, 649, 650, 651, 652, 653, 654, 655), (638, 639, 641, 655), (640, 641, 669, 668), (624, 625, 658, 656), (633, 650, 676, 664), (625, 626, 643, 642), (633, 634, 651, 650), (626, 627, 644, 643), (634, 635, 652, 651), (631, 632, 662, 663), (629, 646, 673, 661), (639, 624, 656, 657), (625, 642, 670, 658), (629, 630, 647, 646), (637, 638, 655, 654), (630, 631, 648, 647), (657, 656, 668, 669), (663, 662, 674, 675), (656, 658, 670, 668), (662, 664, 676, 674), (660, 659, 671, 672), (666, 665, 677, 678), (659, 661, 673, 671), (665, 667, 679, 677), (632, 633, 664, 662), (649, 648, 675, 674), (642, 640, 668, 670), (650, 649, 674, 676), (641, 639, 657, 669), (644, 627, 660, 672), (627, 628, 659, 660), (635, 636, 665, 666), (652, 635, 666, 678), (628, 629, 661, 659), (645, 644, 672, 671), (636, 637, 667, 665), (653, 652, 678, 677), (646, 645, 671, 673), (648, 631, 663, 675), (654, 653, 677, 679)])
me_sphere.polygons.foreach_set('use_smooth', [True] * 666)
_uv = me_sphere.uv_layers.new(name='UVMap')
_uv.uv.foreach_set('vector', [0.5, 0.03848, 0.6272, 0.03848, 0.6144, 0.3931, 0.5, 0.3931, 0.6272, 0.03848, 0.5, 0.03848, 0.5, 0.3931, 0.6144, 0.3931, 0.5, 0.03848, 0.3728, 0.03848, 0.3856, 0.3931, 0.5, 0.3931, 0.3728, 0.03848, 0.5, 0.03848, 0.5, 0.3931, 0.3856, 0.3931, 0.735, 0.03848, 0.6272, 0.03848, 0.6144, 0.3931, 0.7114, 0.3931, 0.265, 0.03848, 0.3728, 0.03848, 0.3856, 0.3931, 0.2886, 0.3931, 0.3728, 0.03848, 0.265, 0.03848, 0.2886, 0.3931, 0.3856, 0.3931, 0.6272, 0.03848, 0.735, 0.03848, 0.7114, 0.3931, 0.6144, 0.3931, 0.5, 0.03848, 0.3728, 0.03848, 0.3856, 0.3931, 0.5, 0.3931, 0.5, 0.03848, 0.6272, 0.03848, 0.6144, 0.3931, 0.5, 0.3931, 0.6272, 0.03848, 0.5, 0.03848, 0.5, 0.3931, 0.6144, 0.3931, 0.3728, 0.03848, 0.5, 0.03848, 0.5, 0.3931, 0.3856, 0.3931, 0.735, 0.03848, 0.6272, 0.03848, 0.6144, 0.3931, 0.7114, 0.3931, 0.265, 0.03848, 0.3728, 0.03848, 0.3856, 0.3931, 0.2886, 0.3931, 0.6272, 0.03848, 0.735, 0.03848, 0.7114, 0.3931, 0.6144, 0.3931, 0.5, 0.3931, 0.3856, 0.3931, 0.3856, 0.565, 0.5, 0.565, 0.3728, 0.03848, 0.265, 0.03848, 0.2886, 0.3931, 0.3856, 0.3931, 0.3728, 0.8071, 0.265, 0.735, 0.265, 0.735, 0.3728, 0.8071, 0.6272, 0.03848, 0.5, 0.03848, 0.5, -0.386, 0.6914, -0.386, 0.735, 0.265, 0.8071, 0.3728, 0.8071, 0.3728, 0.735, 0.265, 0.265, 0.735, 0.1929, 0.6272, 0.1929, 0.6272, 0.265, 0.735, 0.8071, 0.3728, 0.8324, 0.5, 0.8324, 0.5, 0.8071, 0.3728, 0.1676, 0.5, 0.1929, 0.3728, 0.1929, 0.3728, 0.1676, 0.5, 0.1929, 0.6272, 0.1676, 0.5, 0.1676, 0.5, 0.1929, 0.6272, 0.8324, 0.5, 0.8071, 0.6272, 0.8071, 0.6272, 0.8324, 0.5, 0.1929, 0.3728, 0.265, 0.265, 0.265, 0.265, 0.1929, 0.3728, 0.8071, 0.6272, 0.735, 0.735, 0.735, 0.735, 0.8071, 0.6272, 0.265, 0.265, 0.3728, 0.1929, 0.3728, 0.1929, 0.265, 0.265, 0.735, 0.735, 0.6272, 0.8071, 0.6272, 0.8071, 0.735, 0.735, 0.3728, 0.1929, 0.5, 0.1676, 0.5, 0.1676, 0.3728, 0.1929, 0.6272, 0.8071, 0.5, 0.8324, 0.5, 0.8324, 0.6272, 0.8071, 0.5, 0.1676, 0.6272, 0.1929, 0.6272, 0.1929, 0.5, 0.1676, 0.5, 0.8324, 0.3728, 0.8071, 0.3728, 0.8071, 0.5, 0.8324, 0.6272, 0.1929, 0.735, 0.265, 0.735, 0.265, 0.6272, 0.1929, 0.5, 0.9998, 0.3086, 1.038, 0.2443, 0.8827, 0.5, 0.8319, 0.5, 0.03848, 0.6272, 0.03848, 0.6914, -0.386, 0.5, -0.386, 0.3728, 0.03848, 0.5, 0.03848, 0.5, -0.386, 0.3086, -0.386, 0.5, 0.03848, 0.3728, 0.03848, 0.3086, -0.386, 0.5, -0.386, 0.6272, 0.03848, 0.735, 0.03848, 0.8537, -0.386, 0.6914, -0.386, 0.3728, 0.03848, 0.265, 0.03848, 0.1463, -0.386, 0.3086, -0.386, 0.265, 0.03848, 0.3728, 0.03848, 0.3086, -0.386, 0.1463, -0.386, 0.735, 0.03848, 0.6272, 0.03848, 0.6914, -0.386, 0.8537, -0.386, 0.3728, 0.03848, 0.5, 0.03848, 0.5, -0.386, 0.3086, -0.386, 0.6272, 0.03848, 0.5, 0.03848, 0.5, -0.386, 0.6914, -0.386, 0.5, 0.03848, 0.6272, 0.03848, 0.6914, -0.386, 0.5, -0.386, 0.5, 0.03848, 0.3728, 0.03848, 0.3086, -0.386, 0.5, -0.386, 0.6272, 0.03848, 0.735, 0.03848, 0.8537, -0.386, 0.6914, -0.386, 0.3728, 0.03848, 0.265, 0.03848, 0.1463, -0.386, 0.3086, -0.386, 0.735, 0.03848, 0.6272, 0.03848, 0.6914, -0.386, 0.8537, -0.386, 0.265, 0.03848, 0.3728, 0.03848, 0.3086, -0.386, 0.1463, -0.386, 0.02757, 0.5495, 0.2443, 0.5495, 0.2159, 0.3561, -0.02501, 0.3561, 0.6914, 0.9621, 0.8537, 0.8537, 0.9724, 0.9724, 0.7557, 1.117, 0.3086, 0.0379, 0.1463, 0.1463, 0.02757, 0.02757, 0.2443, -0.1173, 0.8537, 0.8537, 0.9621, 0.6914, 1.117, 0.7557, 0.9724, 0.9724, 0.1463, 0.1463, 0.0379, 0.3086, -0.1173, 0.2443, 0.02757, 0.02757, 0.9621, 0.6914, 1.0, 0.5, 1.168, 0.5, 1.117, 0.7557, 0.9998, 0.5, 1.038, 0.6914, 0.8827, 0.7557, 0.8319, 0.5, 0.0379, 0.3086, -0.0001743, 0.5, -0.1681, 0.5, -0.1173, 0.2443, 0.0001738, 0.5, -0.0379, 0.3086, 0.1173, 0.2443, 0.1681, 0.5, 0.0379, 0.6914, 0.1463, 0.8537, 0.02757, 0.9724, -0.1173, 0.7557, 0.9621, 0.3086, 0.8537, 0.1463, 0.9724, 0.02757, 1.117, 0.2443, 0.1463, 0.8537, 0.3086, 0.9621, 0.2443, 1.117, 0.02757, 0.9724, 0.8537, 0.1463, 0.6914, 0.0379, 0.7557, -0.1173, 0.9724, 0.02757, 0.3086, 0.9621, 0.5, 1.0, 0.5, 1.168, 0.2443, 1.117, 0.6914, 0.0379, 0.5, -0.000174, 0.5, -0.1681, 0.7557, -0.1173, 0.5, 0.000174, 0.6914, -0.0379, 0.7557, 0.1173, 0.5, 0.1681, 0.7841, 0.3561, 0.5, 0.3561, 0.5, 0.1627, 0.8436, 0.1627, 0.9724, 0.5495, 0.7557, 0.5495, 0.7841, 0.3561, 1.025, 0.3561, 0.2443, 0.5495, 0.5, 0.5495, 0.5, 0.3561, 0.2159, 0.3561, 0.7557, 0.5495, 0.5, 0.5495, 0.5, 0.3561, 0.7841, 0.3561, 0.5, 0.5495, 0.7557, 0.5495, 0.7841, 0.3561, 0.5, 0.3561, 0.5, 0.5495, 0.2443, 0.5495, 0.2159, 0.3561, 0.5, 0.3561, 0.7557, 0.5495, 0.9724, 0.5495, 1.025, 0.3561, 0.7841, 0.3561, 0.2443, 0.5495, 0.02757, 0.5495, -0.02501, 0.3561, 0.2159, 0.3561, 0.9724, 0.5495, 0.7557, 0.5495, 0.7841, 0.3561, 1.025, 0.3561, 0.02757, 0.5495, 0.2443, 0.5495, 0.2159, 0.3561, -0.02501, 0.3561, 0.7557, 0.5495, 0.5, 0.5495, 0.5, 0.3561, 0.7841, 0.3561, 0.5, 0.5495, 0.7557, 0.5495, 0.7841, 0.3561, 0.5, 0.3561, 0.2443, 0.5495, 0.5, 0.5495, 0.5, 0.3561, 0.2159, 0.3561, 0.5, 0.5495, 0.2443, 0.5495, 0.2159, 0.3561, 0.5, 0.3561, 0.7557, 0.5495, 0.9724, 0.5495, 1.025, 0.3561, 0.7841, 0.3561, 0.2443, 0.5495, 0.02757, 0.5495, -0.02501, 0.3561, 0.2159, 0.3561, 0.5, 0.1627, 0.1564, 0.1627, 0.1564, -0.02538, 0.5, -0.02538, 0.5, 0.3561, 0.7841, 0.3561, 0.8436, 0.1627, 0.5, 0.1627, 0.2159, 0.3561, 0.5, 0.3561, 0.5, 0.1627, 0.1564, 0.1627, 0.5, 0.3561, 0.2159, 0.3561, 0.1564, 0.1627, 0.5, 0.1627, 0.7841, 0.3561, 1.025, 0.3561, 1.135, 0.1627, 0.8436, 0.1627, 0.2159, 0.3561, -0.02501, 0.3561, -0.1349, 0.1627, 0.1564, 0.1627, 0.975, 0.3561, 1.216, 0.3561, 1.156, 0.1627, 0.8651, 0.1627, 0.02501, 0.3561, -0.2159, 0.3561, -0.1564, 0.1627, 0.1349, 0.1627, 0.2159, 0.3561, 0.5, 0.3561, 0.5, 0.1627, 0.1564, 0.1627, 0.7841, 0.3561, 0.5, 0.3561, 0.5, 0.1627, 0.8436, 0.1627, 0.5, 0.3561, 0.7841, 0.3561, 0.8436, 0.1627, 0.5, 0.1627, 0.5, 0.3561, 0.2159, 0.3561, 0.1564, 0.1627, 0.5, 0.1627, 0.7841, 0.3561, 1.025, 0.3561, 1.135, 0.1627, 0.8436, 0.1627, 0.2159, 0.3561, -0.02501, 0.3561, -0.1349, 0.1627, 0.1564, 0.1627, 0.02501, 0.3561, -0.2159, 0.3561, -0.1564, 0.1627, 0.1349, 0.1627, 0.975, 0.3561, 1.216, 0.3561, 1.156, 0.1627, 0.8651, 0.1627, 0.1349, 0.8651, -0.1564, 0.6704, -0.1952, 0.7641, 0.06322, 0.9368, 0.8436, 0.1627, 1.135, 0.1627, 1.135, -0.02538, 0.8436, -0.02538, 0.1564, 0.1627, -0.1349, 0.1627, -0.1349, -0.02538, 0.1564, -0.02538, 0.1349, 0.1627, -0.1564, 0.1627, -0.1564, -0.02538, 0.1349, -0.02538, 0.8651, 0.1627, 1.156, 0.1627, 1.156, -0.02538, 0.8651, -0.02538, 0.8436, 0.1627, 0.5, 0.1627, 0.5, -0.02538, 0.8436, -0.02538, 0.5, 0.1627, 0.8436, 0.1627, 0.8436, -0.02538, 0.5, -0.02538, 0.1564, 0.1627, 0.5, 0.1627, 0.5, -0.02538, 0.1564, -0.02538, 0.5, 0.1627, 0.1564, 0.1627, 0.1564, -0.02538, 0.5, -0.02538, 0.8436, 0.1627, 1.135, 0.1627, 1.135, -0.02538, 0.8436, -0.02538, 0.1564, 0.1627, -0.1349, 0.1627, -0.1349, -0.02538, 0.1564, -0.02538, 0.8651, 0.1627, 1.156, 0.1627, 1.156, -0.02538, 0.8651, -0.02538, 0.1349, 0.1627, -0.1564, 0.1627, -0.1564, -0.02538, 0.1349, -0.02538, 0.1564, 0.1627, 0.5, 0.1627, 0.5, -0.02538, 0.1564, -0.02538, 0.8436, 0.1627, 0.5, 0.1627, 0.5, -0.02538, 0.8436, -0.02538, 0.5, 0.1627, 0.8436, 0.1627, 0.8436, -0.02538, 0.5, -0.02538, 0.5, 0.8887, 0.8048, 0.8887, 0.8397, 0.7866, 0.5, 0.7866, 0.1564, 0.3296, 0.5, 0.3979, 0.5, 0.2965, 0.1952, 0.2359, 0.8436, 0.6704, 0.5, 0.6021, 0.5, 0.7035, 0.8048, 0.7641, 0.5, 0.3979, 0.8436, 0.3296, 0.8048, 0.2359, 0.5, 0.2965, 0.5, 0.6021, 0.1564, 0.6704, 0.1952, 0.7641, 0.5, 0.7035, 0.8436, 0.3296, 1.135, 0.1349, 1.063, 0.06322, 0.8048, 0.2359, 0.1564, 0.6704, -0.1349, 0.8651, -0.06322, 0.9368, 0.1952, 0.7641, 0.1349, 0.1349, 0.3296, -0.1564, 0.2359, -0.1952, 0.06322, 0.06322, 0.8651, 0.8651, 0.6704, 1.156, 0.7641, 1.195, 0.9368, 0.9368, 0.3296, 0.8436, 0.3979, 0.5, 0.2965, 0.5, 0.2359, 0.8048, 0.6021, 0.5, 0.6704, 0.8436, 0.7641, 0.8048, 0.7035, 0.5, 0.6704, 0.1564, 0.6021, 0.5, 0.7035, 0.5, 0.7641, 0.1952, 0.3979, 0.5, 0.3296, 0.1564, 0.2359, 0.1952, 0.2965, 0.5, 0.6704, 0.8436, 0.8651, 1.135, 0.9368, 1.063, 0.7641, 0.8048, 0.3296, 0.1564, 0.1349, -0.1349, 0.06322, -0.06322, 0.2359, 0.1952, 0.8651, 0.1349, 1.156, 0.3296, 1.195, 0.2359, 0.9368, 0.06322, 0.8397, 0.3201, 1.128, 0.1277, 1.278, 0.2776, 0.9208, 0.516, 0.1952, 0.8887, 0.5, 0.8887, 0.5, 0.7866, 0.1603, 0.7866, 0.5, 0.8887, 0.1952, 0.8887, 0.1603, 0.7866, 0.5, 0.7866, 0.7641, 0.8048, 0.9368, 1.063, 0.8723, 1.128, 0.6799, 0.8397, 0.2359, 0.1952, 0.06322, -0.06322, 0.1277, -0.1277, 0.3201, 0.1603, 0.9368, 0.06322, 1.195, 0.2359, 1.16, 0.3201, 0.8723, 0.1277, 0.06322, 0.9368, -0.1952, 0.7641, -0.1603, 0.6799, 0.1277, 0.8723, 0.1952, 0.8887, 0.5, 0.8887, 0.5, 0.7866, 0.1603, 0.7866, 0.8048, 0.8887, 0.5, 0.8887, 0.5, 0.7866, 0.8397, 0.7866, 0.5, 0.8887, 0.8048, 0.8887, 0.8397, 0.7866, 0.5, 0.7866, 0.5, 0.8887, 0.1952, 0.8887, 0.1603, 0.7866, 0.5, 0.7866, 0.8048, 0.2359, 1.063, 0.06322, 1.128, 0.1277, 0.8397, 0.3201, 0.1952, 0.7641, -0.06322, 0.9368, -0.1277, 0.8723, 0.1603, 0.6799, 0.06322, 0.06322, 0.2359, -0.1952, 0.3201, -0.1603, 0.1277, 0.1277, 0.9368, 0.9368, 0.7641, 1.195, 0.6799, 1.16, 0.8723, 0.8723, 0.8048, 0.8887, 0.5, 0.8887, 0.5, 0.7866, 0.8397, 0.7866, 0.2776, 0.6307, -0.07915, 0.6307, -0.07915, 0.4803, 0.2776, 0.4803, 0.1603, 0.6799, -0.1277, 0.8723, -0.2776, 0.7224, 0.07915, 0.484, 0.1277, 0.1277, 0.3201, -0.1603, 0.516, -0.07915, 0.2776, 0.2776, 0.8723, 0.8723, 0.6799, 1.16, 0.484, 1.079, 0.7224, 0.7224, 0.3201, 0.8397, 0.3877, 0.5, 0.5997, 0.5, 0.516, 0.9208, 0.6123, 0.5, 0.6799, 0.8397, 0.484, 0.9208, 0.4003, 0.5, 0.6799, 0.1603, 0.6123, 0.5, 0.4003, 0.5, 0.484, 0.07915, 0.3877, 0.5, 0.3201, 0.1603, 0.516, 0.07915, 0.5997, 0.5, 0.6799, 0.8397, 0.8723, 1.128, 0.7224, 1.278, 0.484, 0.9208, 0.3201, 0.1603, 0.1277, -0.1277, 0.2776, -0.2776, 0.516, 0.07915, 0.8723, 0.1277, 1.16, 0.3201, 1.079, 0.516, 0.7224, 0.2776, 0.1277, 0.8723, -0.1603, 0.6799, -0.07915, 0.484, 0.2776, 0.7224, 0.1603, 0.3201, 0.5, 0.3877, 0.5, 0.5997, 0.07915, 0.516, 0.8397, 0.6799, 0.5, 0.6123, 0.5, 0.4003, 0.9208, 0.484, 0.5, 0.3877, 0.8397, 0.3201, 0.9208, 0.516, 0.5, 0.5997, 0.5, 0.6123, 0.1603, 0.6799, 0.07915, 0.484, 0.5, 0.4003, 0.6452, 0.1459, 0.5748, 0.5, 0.6452, 0.8541, 0.8458, 1.154, 1.146, 1.355, 1.5, 1.425, 1.854, 1.355, 2.154, 1.154, 2.355, 0.8541, 2.425, 0.5, 2.355, 0.1459, 2.154, -0.1542, 1.854, -0.3548, 1.5, -0.4252, 1.146, -0.3548, 0.8458, -0.1542, 0.07915, 0.6307, 0.5, 0.6307, 0.5, 0.4803, 0.07915, 0.4803, 0.9208, 0.6307, 0.5, 0.6307, 0.5, 0.4803, 0.9208, 0.4803, 0.5, 0.6307, 0.9208, 0.6307, 0.9208, 0.4803, 0.5, 0.4803, 0.5, 0.6307, 0.07915, 0.6307, 0.07915, 0.4803, 0.5, 0.4803, 0.9208, 0.6307, 1.278, 0.6307, 1.278, 0.4803, 0.9208, 0.4803, 0.07915, 0.6307, -0.2776, 0.6307, -0.2776, 0.4803, 0.07915, 0.4803, 0.2776, 0.6307, -0.07915, 0.6307, -0.07915, 0.4803, 0.2776, 0.4803, 0.7224, 0.6307, 1.079, 0.6307, 1.079, 0.4803, 0.7224, 0.4803, 0.9208, 0.6307, 0.5, 0.6307, 0.5, 0.4803, 0.9208, 0.4803, 0.5, 0.6307, 0.9208, 0.6307, 0.9208, 0.4803, 0.5, 0.4803, 0.07915, 0.6307, 0.5, 0.6307, 0.5, 0.4803, 0.07915, 0.4803, 0.5, 0.6307, 0.07915, 0.6307, 0.07915, 0.4803, 0.5, 0.4803, 0.9208, 0.6307, 1.278, 0.6307, 1.278, 0.4803, 0.9208, 0.4803, 0.07915, 0.6307, -0.2776, 0.6307, -0.2776, 0.4803, 0.07915, 0.4803, 0.7224, 0.6307, 1.079, 0.6307, 1.079, 0.4803, 0.7224, 0.4803, 0.6452, 0.8541, 0.5748, 0.5, 0.4003, 0.5, 0.484, 0.9208, 0.8458, 0.1542, 0.6452, -0.1459, 0.484, -0.07915, 0.7224, 0.2776, 0.1459, 0.3548, -0.1542, 0.1542, -0.2776, 0.2776, 0.07915, 0.516, 0.5, 0.4252, 0.1459, 0.3548, 0.07915, 0.516, 0.5, 0.5997, 0.8541, 0.3548, 0.5, 0.4252, 0.5, 0.5997, 0.9208, 0.516, 0.1542, 0.1542, -0.1459, 0.3548, -0.07915, 0.516, 0.2776, 0.2776, 0.3548, 0.8541, 0.1542, 1.154, 0.2776, 1.278, 0.516, 0.9208, 0.4252, 0.5, 0.3548, 0.8541, 0.516, 0.9208, 0.5997, 0.5, 0.3548, 0.1459, 0.4252, 0.5, 0.5997, 0.5, 0.516, 0.07915, 0.1542, 0.8458, 0.3548, 1.146, 0.516, 1.079, 0.2776, 0.7224, 0.8541, 0.6452, 1.154, 0.8458, 1.278, 0.7224, 0.9208, 0.484, 0.5, 0.5748, 0.8541, 0.6452, 0.9208, 0.484, 0.5, 0.4003, 0.1459, 0.6452, 0.5, 0.5748, 0.5, 0.4003, 0.07915, 0.484, 0.8458, 0.8458, 1.146, 0.6452, 1.079, 0.484, 0.7224, 0.7224, 0.6452, 0.1459, 0.8458, -0.1542, 0.7224, -0.2776, 0.484, 0.07915, 0.5748, 0.5, 0.6452, 0.1459, 0.484, 0.07915, 0.4003, 0.5, 0.7114, 0.565, 0.6144, 0.565, 0.628, 0.7638, 0.7364, 0.7638, 0.3856, 0.3931, 0.5, 0.3931, 0.5, 0.565, 0.3856, 0.565, 0.7114, 0.3931, 0.6144, 0.3931, 0.6144, 0.565, 0.7114, 0.565, 0.2886, 0.3931, 0.3856, 0.3931, 0.3856, 0.565, 0.2886, 0.565, 0.3856, 0.3931, 0.2886, 0.3931, 0.2886, 0.565, 0.3856, 0.565, 0.6144, 0.3931, 0.7114, 0.3931, 0.7114, 0.565, 0.6144, 0.565, 0.5, 0.3931, 0.3856, 0.3931, 0.3856, 0.565, 0.5, 0.565, 0.5, 0.3931, 0.6144, 0.3931, 0.6144, 0.565, 0.5, 0.565, 0.6144, 0.3931, 0.5, 0.3931, 0.5, 0.565, 0.6144, 0.565, 0.3856, 0.3931, 0.5, 0.3931, 0.5, 0.565, 0.3856, 0.565, 0.7114, 0.3931, 0.6144, 0.3931, 0.6144, 0.565, 0.7114, 0.565, 0.2886, 0.3931, 0.3856, 0.3931, 0.3856, 0.565, 0.2886, 0.565, 0.6144, 0.3931, 0.7114, 0.3931, 0.7114, 0.565, 0.6144, 0.565, 0.3856, 0.3931, 0.2886, 0.3931, 0.2886, 0.565, 0.3856, 0.565, 0.5, 0.3931, 0.6144, 0.3931, 0.6144, 0.565, 0.5, 0.565, 0.6144, 0.3931, 0.5, 0.3931, 0.5, 0.565, 0.6144, 0.565, 0.628, 0.7638, 0.7364, 0.7638, 0.8026, 1.0, 0.6638, 1.0, 0.2886, 0.565, 0.3856, 0.565, 0.372, 0.7638, 0.2636, 0.7638, 0.3856, 0.565, 0.2886, 0.565, 0.2636, 0.7638, 0.372, 0.7638, 0.6144, 0.565, 0.7114, 0.565, 0.7364, 0.7638, 0.628, 0.7638, 0.5, 0.565, 0.3856, 0.565, 0.372, 0.7638, 0.5, 0.7638, 0.5, 0.565, 0.6144, 0.565, 0.628, 0.7638, 0.5, 0.7638, 0.6144, 0.565, 0.5, 0.565, 0.5, 0.7638, 0.628, 0.7638, 0.3856, 0.565, 0.5, 0.565, 0.5, 0.7638, 0.372, 0.7638, 0.7114, 0.565, 0.6144, 0.565, 0.628, 0.7638, 0.7364, 0.7638, 0.2886, 0.565, 0.3856, 0.565, 0.372, 0.7638, 0.2636, 0.7638, 0.6144, 0.565, 0.7114, 0.565, 0.7364, 0.7638, 0.628, 0.7638, 0.3856, 0.565, 0.2886, 0.565, 0.2636, 0.7638, 0.372, 0.7638, 0.5, 0.565, 0.6144, 0.565, 0.628, 0.7638, 0.5, 0.7638, 0.6144, 0.565, 0.5, 0.565, 0.5, 0.7638, 0.628, 0.7638, 0.5, 0.565, 0.3856, 0.565, 0.372, 0.7638, 0.5, 0.7638, 0.3856, 0.565, 0.5, 0.565, 0.5, 0.7638, 0.372, 0.7638, 0.5, 0.0002551, 0.6638, 0.0002551, 0.7343, 0.2367, 0.5, 0.2367, 0.372, 0.7638, 0.2636, 0.7638, 0.1974, 1.0, 0.3362, 1.0, 0.5, 0.7638, 0.628, 0.7638, 0.6638, 1.0, 0.5, 1.0, 0.628, 0.7638, 0.5, 0.7638, 0.5, 1.0, 0.6638, 1.0, 0.5, 0.7638, 0.372, 0.7638, 0.3362, 1.0, 0.5, 1.0, 0.372, 0.7638, 0.5, 0.7638, 0.5, 1.0, 0.3362, 1.0, 0.7364, 0.7638, 0.628, 0.7638, 0.6638, 1.0, 0.8026, 1.0, 0.2636, 0.7638, 0.372, 0.7638, 0.3362, 1.0, 0.1974, 1.0, 0.372, 0.7638, 0.2636, 0.7638, 0.1974, 1.0, 0.3362, 1.0, 0.628, 0.7638, 0.7364, 0.7638, 0.8026, 1.0, 0.6638, 1.0, 0.5, 0.7638, 0.372, 0.7638, 0.3362, 1.0, 0.5, 1.0, 0.5, 0.7638, 0.628, 0.7638, 0.6638, 1.0, 0.5, 1.0, 0.628, 0.7638, 0.5, 0.7638, 0.5, 1.0, 0.6638, 1.0, 0.372, 0.7638, 0.5, 0.7638, 0.5, 1.0, 0.3362, 1.0, 0.7364, 0.7638, 0.628, 0.7638, 0.6638, 1.0, 0.8026, 1.0, 0.2636, 0.7638, 0.372, 0.7638, 0.3362, 1.0, 0.1974, 1.0, 0.06711, 0.2367, 0.2657, 0.2367, 0.259, 0.2574, 0.05478, 0.2574, 0.6638, 0.0002551, 0.5, 0.0002551, 0.5, 0.2367, 0.7343, 0.2367, 0.3362, 0.0002551, 0.5, 0.0002551, 0.5, 0.2367, 0.2657, 0.2367, 0.8026, 0.0002551, 0.6638, 0.0002551, 0.7343, 0.2367, 0.9329, 0.2367, 0.1974, 0.0002551, 0.3362, 0.0002551, 0.2657, 0.2367, 0.06711, 0.2367, 0.6638, 0.0002551, 0.8026, 0.0002551, 0.9329, 0.2367, 0.7343, 0.2367, 0.3362, 0.0002551, 0.1974, 0.0002551, 0.06711, 0.2367, 0.2657, 0.2367, 0.5, 0.0002551, 0.6638, 0.0002551, 0.7343, 0.2367, 0.5, 0.2367, 0.6638, 0.0002551, 0.5, 0.0002551, 0.5, 0.2367, 0.7343, 0.2367, 0.5, 0.0002551, 0.3362, 0.0002551, 0.2657, 0.2367, 0.5, 0.2367, 0.3362, 0.0002551, 0.5, 0.0002551, 0.5, 0.2367, 0.2657, 0.2367, 0.8026, 0.0002551, 0.6638, 0.0002551, 0.7343, 0.2367, 0.9329, 0.2367, 0.1974, 0.0002551, 0.3362, 0.0002551, 0.2657, 0.2367, 0.06711, 0.2367, 0.3362, 0.0002551, 0.1974, 0.0002551, 0.06711, 0.2367, 0.2657, 0.2367, 0.6638, 0.0002551, 0.8026, 0.0002551, 0.9329, 0.2367, 0.7343, 0.2367, 0.5, 0.0002551, 0.3362, 0.0002551, 0.2657, 0.2367, 0.5, 0.2367, 0.9183, 0.259, 1.055, 0.05478, 1.033, 0.03282, 0.8896, 0.2472, 0.2657, 0.2367, 0.06711, 0.2367, 0.05478, 0.2574, 0.259, 0.2574, 0.7343, 0.2367, 0.9329, 0.2367, 0.9452, 0.2574, 0.741, 0.2574, 0.5, 0.2367, 0.2657, 0.2367, 0.259, 0.2574, 0.5, 0.2574, 0.5, 0.2367, 0.7343, 0.2367, 0.741, 0.2574, 0.5, 0.2574, 0.7343, 0.2367, 0.5, 0.2367, 0.5, 0.2574, 0.741, 0.2574, 0.2657, 0.2367, 0.5, 0.2367, 0.5, 0.2574, 0.259, 0.2574, 0.9329, 0.2367, 0.7343, 0.2367, 0.741, 0.2574, 0.9452, 0.2574, 0.06711, 0.2367, 0.2657, 0.2367, 0.259, 0.2574, 0.05478, 0.2574, 0.7343, 0.2367, 0.9329, 0.2367, 0.9452, 0.2574, 0.741, 0.2574, 0.2657, 0.2367, 0.06711, 0.2367, 0.05478, 0.2574, 0.259, 0.2574, 0.5, 0.2367, 0.7343, 0.2367, 0.741, 0.2574, 0.5, 0.2574, 0.7343, 0.2367, 0.5, 0.2367, 0.5, 0.2574, 0.741, 0.2574, 0.5, 0.2367, 0.2657, 0.2367, 0.259, 0.2574, 0.5, 0.2574, 0.2657, 0.2367, 0.5, 0.2367, 0.5, 0.2574, 0.259, 0.2574, 0.9329, 0.2367, 0.7343, 0.2367, 0.741, 0.2574, 0.9452, 0.2574, 0.7528, 0.2833, 0.5, 0.2833, 0.5, 0.3092, 0.7626, 0.3092, 0.1296, 0.5, 0.08171, 0.741, 0.1104, 0.7528, 0.1607, 0.5, 0.9183, 0.741, 0.8704, 0.5, 0.8393, 0.5, 0.8896, 0.7528, 0.8704, 0.5, 0.9183, 0.259, 0.8896, 0.2472, 0.8393, 0.5, 0.08171, 0.259, 0.1296, 0.5, 0.1607, 0.5, 0.1104, 0.2472, 0.05478, 0.9452, -0.08171, 0.741, -0.1104, 0.7528, 0.03282, 0.9672, 0.9452, 0.05478, 1.082, 0.259, 1.11, 0.2472, 0.9672, 0.03282, 0.259, 0.08171, 0.05478, -0.05478, 0.03282, -0.03282, 0.2472, 0.1104, 0.741, 0.9183, 0.9452, 1.055, 0.9672, 1.033, 0.7528, 0.8896, 0.5, 0.1296, 0.259, 0.08171, 0.2472, 0.1104, 0.5, 0.1607, 0.5, 0.8704, 0.741, 0.9183, 0.7528, 0.8896, 0.5, 0.8393, 0.741, 0.08171, 0.5, 0.1296, 0.5, 0.1607, 0.7528, 0.1104, 0.259, 0.9183, 0.5, 0.8704, 0.5, 0.8393, 0.2472, 0.8896, 0.9452, 0.9452, 0.741, 1.082, 0.7528, 1.11, 0.9672, 0.9672, 0.05478, 0.05478, 0.259, -0.08171, 0.2472, -0.1104, 0.03282, 0.03282, 0.08171, 0.741, -0.05478, 0.9452, -0.03282, 0.9672, 0.1104, 0.7528, 0.01471, 0.3092, 0.2374, 0.3092, 0.2374, 0.3196, 0.01471, 0.3196, 0.2472, 0.2833, 0.5, 0.2833, 0.5, 0.3092, 0.2374, 0.3092, 0.9672, 0.9672, 0.7528, 1.11, 0.7626, 1.134, 0.9853, 0.9853, 0.03282, 0.03282, 0.2472, -0.1104, 0.2374, -0.1341, 0.01471, 0.01471, 0.1104, 0.7528, -0.03282, 0.9672, -0.01471, 0.9853, 0.1341, 0.7626, 0.8896, 0.2472, 1.033, 0.03282, 1.015, 0.01471, 0.8659, 0.2374, 0.5, 0.2833, 0.7528, 0.2833, 0.7626, 0.3092, 0.5, 0.3092, 0.7528, 0.2833, 0.5, 0.2833, 0.5, 0.3092, 0.7626, 0.3092, 0.5, 0.2833, 0.2472, 0.2833, 0.2374, 0.3092, 0.5, 0.3092, 0.2472, 0.2833, 0.5, 0.2833, 0.5, 0.3092, 0.2374, 0.3092, 0.03282, 0.9672, -0.1104, 0.7528, -0.1341, 0.7626, 0.01471, 0.9853, 0.9672, 0.03282, 1.11, 0.2472, 1.134, 0.2374, 0.9853, 0.01471, 0.2472, 0.1104, 0.03282, -0.03282, 0.01471, -0.01471, 0.2374, 0.1341, 0.7528, 0.8896, 0.9672, 1.033, 0.9853, 1.015, 0.7626, 0.8659, 0.5, 0.2833, 0.2472, 0.2833, 0.2374, 0.3092, 0.5, 0.3092, 0.5, 0.2833, 0.7528, 0.2833, 0.7626, 0.3092, 0.5, 0.3092, 0.2374, 0.3196, 0.01471, 0.3196, 0.01933, 0.3377, 0.2399, 0.3377, 0.2374, 0.3092, 0.01471, 0.3092, 0.01471, 0.3196, 0.2374, 0.3196, 0.7626, 0.3092, 0.9853, 0.3092, 0.9853, 0.3196, 0.7626, 0.3196, 0.5, 0.3092, 0.2374, 0.3092, 0.2374, 0.3196, 0.5, 0.3196, 0.5, 0.3092, 0.7626, 0.3092, 0.7626, 0.3196, 0.5, 0.3196, 0.7626, 0.3092, 0.5, 0.3092, 0.5, 0.3196, 0.7626, 0.3196, 0.2374, 0.3092, 0.5, 0.3092, 0.5, 0.3196, 0.2374, 0.3196, 0.9853, 0.3092, 0.7626, 0.3092, 0.7626, 0.3196, 0.9853, 0.3196, 0.01471, 0.3092, 0.2374, 0.3092, 0.2374, 0.3196, 0.01471, 0.3196, 0.7626, 0.3092, 0.9853, 0.3092, 0.9853, 0.3196, 0.7626, 0.3196, 0.2374, 0.3092, 0.01471, 0.3092, 0.01471, 0.3196, 0.2374, 0.3196, 0.5, 0.3092, 0.7626, 0.3092, 0.7626, 0.3196, 0.5, 0.3196, 0.7626, 0.3092, 0.5, 0.3092, 0.5, 0.3196, 0.7626, 0.3196, 0.5, 0.3092, 0.2374, 0.3092, 0.2374, 0.3196, 0.5, 0.3196, 0.2374, 0.3092, 0.5, 0.3092, 0.5, 0.3196, 0.2374, 0.3196, 0.9853, 0.3092, 0.7626, 0.3092, 0.7626, 0.3196, 0.9853, 0.3196, 0.7601, 0.128, 0.5, 0.1798, 0.5, 0.1676, 0.7555, 0.1168, 0.5, 0.3196, 0.7626, 0.3196, 0.7601, 0.3377, 0.5, 0.3377, 0.7626, 0.3196, 0.5, 0.3196, 0.5, 0.3377, 0.7601, 0.3377, 0.5, 0.3196, 0.2374, 0.3196, 0.2399, 0.3377, 0.5, 0.3377, 0.2374, 0.3196, 0.5, 0.3196, 0.5, 0.3377, 0.2399, 0.3377, 0.9853, 0.3196, 0.7626, 0.3196, 0.7601, 0.3377, 0.9807, 0.3377, 0.01471, 0.3196, 0.2374, 0.3196, 0.2399, 0.3377, 0.01933, 0.3377, 0.2374, 0.3196, 0.01471, 0.3196, 0.01933, 0.3377, 0.2399, 0.3377, 0.7626, 0.3196, 0.9853, 0.3196, 0.9807, 0.3377, 0.7601, 0.3377, 0.5, 0.3196, 0.2374, 0.3196, 0.2399, 0.3377, 0.5, 0.3377, 0.5, 0.3196, 0.7626, 0.3196, 0.7601, 0.3377, 0.5, 0.3377, 0.7626, 0.3196, 0.5, 0.3196, 0.5, 0.3377, 0.7601, 0.3377, 0.2374, 0.3196, 0.5, 0.3196, 0.5, 0.3377, 0.2399, 0.3377, 0.9853, 0.3196, 0.7626, 0.3196, 0.7601, 0.3377, 0.9807, 0.3377, 0.01471, 0.3196, 0.2374, 0.3196, 0.2399, 0.3377, 0.01933, 0.3377, 0.7626, 0.3196, 0.9853, 0.3196, 0.9807, 0.3377, 0.7601, 0.3377, 0.9721, 0.02795, 1.117, 0.2445, 1.101, 0.2512, 0.9597, 0.04031, 0.2399, 0.872, 0.5, 0.8202, 0.5, 0.8324, 0.2445, 0.8832, 0.9807, 0.9807, 0.7601, 1.128, 0.7555, 1.117, 0.9721, 0.9721, 0.01933, 0.01933, 0.2399, -0.128, 0.2445, -0.1168, 0.02795, 0.02795, 0.128, 0.7601, -0.01933, 0.9807, -0.02795, 0.9721, 0.1168, 0.7555, 0.872, 0.2399, 1.019, 0.01933, 1.028, 0.02795, 0.8832, 0.2445, 0.1798, 0.5, 0.128, 0.7601, 0.1168, 0.7555, 0.1676, 0.5, 0.872, 0.7601, 0.8202, 0.5, 0.8324, 0.5, 0.8832, 0.7555, 0.8202, 0.5, 0.872, 0.2399, 0.8832, 0.2445, 0.8324, 0.5, 0.128, 0.2399, 0.1798, 0.5, 0.1676, 0.5, 0.1168, 0.2445, 0.01933, 0.9807, -0.128, 0.7601, -0.1168, 0.7555, 0.02795, 0.9721, 0.9807, 0.01933, 1.128, 0.2399, 1.117, 0.2445, 0.9721, 0.02795, 0.2399, 0.128, 0.01933, -0.01933, 0.02795, -0.02795, 0.2445, 0.1168, 0.7601, 0.872, 0.9807, 1.019, 0.9721, 1.028, 0.7555, 0.8832, 0.5, 0.1798, 0.2399, 0.128, 0.2445, 0.1168, 0.5, 0.1676, 0.5, 0.8202, 0.7601, 0.872, 0.7555, 0.8832, 0.5, 0.8324, 0.8994, 0.2512, 1.04, 0.04031, 1.057, 0.05684, 0.921, 0.2602, 0.2445, 0.1168, 0.02795, -0.02795, 0.04031, -0.04031, 0.2512, 0.1006, 0.7555, 0.8832, 0.9721, 1.028, 0.9597, 1.04, 0.7488, 0.8994, 0.5, 0.1676, 0.2445, 0.1168, 0.2512, 0.1006, 0.5, 0.1501, 0.5, 0.8324, 0.7555, 0.8832, 0.7488, 0.8994, 0.5, 0.8499, 0.7555, 0.1168, 0.5, 0.1676, 0.5, 0.1501, 0.7488, 0.1006, 0.2445, 0.8832, 0.5, 0.8324, 0.5, 0.8499, 0.2512, 0.8994, 0.9721, 0.9721, 0.7555, 1.117, 0.7488, 1.101, 0.9597, 0.9597, 0.02795, 0.02795, 0.2445, -0.1168, 0.2512, -0.1006, 0.04031, 0.04031, 0.1168, 0.7555, -0.02795, 0.9721, -0.04031, 0.9597, 0.1006, 0.7488, 0.8832, 0.2445, 1.028, 0.02795, 1.04, 0.04031, 0.8994, 0.2512, 0.1676, 0.5, 0.1168, 0.7555, 0.1006, 0.7488, 0.1501, 0.5, 0.8832, 0.7555, 0.8324, 0.5, 0.8499, 0.5, 0.8994, 0.7488, 0.8324, 0.5, 0.8832, 0.2445, 0.8994, 0.2512, 0.8499, 0.5, 0.1168, 0.2445, 0.1676, 0.5, 0.1501, 0.5, 0.1006, 0.2512, 0.02795, 0.9721, -0.1168, 0.7555, -0.1006, 0.7488, 0.04031, 0.9597, 0.2602, 0.921, 0.5, 0.8733, 0.5, 0.9042, 0.272, 0.9495, 0.1501, 0.5, 0.1006, 0.7488, 0.07902, 0.7398, 0.1267, 0.5, 0.8994, 0.7488, 0.8499, 0.5, 0.8733, 0.5, 0.921, 0.7398, 0.8499, 0.5, 0.8994, 0.2512, 0.921, 0.2602, 0.8733, 0.5, 0.1006, 0.2512, 0.1501, 0.5, 0.1267, 0.5, 0.07902, 0.2602, 0.04031, 0.9597, -0.1006, 0.7488, -0.07902, 0.7398, 0.05684, 0.9432, 0.9597, 0.04031, 1.101, 0.2512, 1.079, 0.2602, 0.9432, 0.05684, 0.2512, 0.1006, 0.04031, -0.04031, 0.05684, -0.05684, 0.2602, 0.07902, 0.7488, 0.8994, 0.9597, 1.04, 0.9432, 1.057, 0.7398, 0.921, 0.5, 0.1501, 0.2512, 0.1006, 0.2602, 0.07902, 0.5, 0.1267, 0.5, 0.8499, 0.7488, 0.8994, 0.7398, 0.921, 0.5, 0.8733, 0.7488, 0.1006, 0.5, 0.1501, 0.5, 0.1267, 0.7398, 0.07902, 0.2512, 0.8994, 0.5, 0.8499, 0.5, 0.8733, 0.2602, 0.921, 0.9597, 0.9597, 0.7488, 1.101, 0.7398, 1.079, 0.9432, 0.9432, 0.04031, 0.04031, 0.2512, -0.1006, 0.2602, -0.07902, 0.05684, 0.05684, 0.1006, 0.7488, -0.04031, 0.9597, -0.05684, 0.9432, 0.07902, 0.7398, 0.272, 0.05045, 0.0787, -0.0787, 0.09975, -0.09975, 0.2834, 0.02296, 0.9432, 0.9432, 0.7398, 1.079, 0.728, 1.05, 0.9213, 0.9213, 0.05684, 0.05684, 0.2602, -0.07902, 0.272, -0.05045, 0.0787, 0.0787, 0.07902, 0.7398, -0.05684, 0.9432, -0.0787, 0.9213, 0.05045, 0.728, 0.921, 0.2602, 1.057, 0.05684, 1.079, 0.0787, 0.9495, 0.272, 0.1267, 0.5, 0.07902, 0.7398, 0.05045, 0.728, 0.09581, 0.5, 0.921, 0.7398, 0.8733, 0.5, 0.9042, 0.5, 0.9495, 0.728, 0.8733, 0.5, 0.921, 0.2602, 0.9495, 0.272, 0.9042, 0.5, 0.07902, 0.2602, 0.1267, 0.5, 0.09581, 0.5, 0.05045, 0.272, 0.05684, 0.9432, -0.07902, 0.7398, -0.05045, 0.728, 0.0787, 0.9213, 0.9432, 0.05684, 1.079, 0.2602, 1.05, 0.272, 0.9213, 0.0787, 0.2602, 0.07902, 0.05684, -0.05684, 0.0787, -0.0787, 0.272, 0.05045, 0.7398, 0.921, 0.9432, 1.057, 0.9213, 1.079, 0.728, 0.9495, 0.5, 0.1267, 0.2602, 0.07902, 0.272, 0.05045, 0.5, 0.09581, 0.5, 0.8733, 0.7398, 0.921, 0.728, 0.9495, 0.5, 0.9042, 0.7398, 0.07902, 0.5, 0.1267, 0.5, 0.09581, 0.728, 0.05045, 0.06604, 0.5, 0.02296, 0.7166, 0.01229, 0.7122, 0.05449, 0.5, 0.728, 0.9495, 0.9213, 1.079, 0.9003, 1.1, 0.7166, 0.977, 0.5, 0.09581, 0.272, 0.05045, 0.2834, 0.02296, 0.5, 0.06605, 0.5, 0.9042, 0.728, 0.9495, 0.7166, 0.977, 0.5, 0.934, 0.728, 0.05045, 0.5, 0.09581, 0.5, 0.06605, 0.7166, 0.02296, 0.272, 0.9495, 0.5, 0.9042, 0.5, 0.934, 0.2834, 0.977, 0.9213, 0.9213, 0.728, 1.05, 0.7166, 1.023, 0.9003, 0.9003, 0.0787, 0.0787, 0.272, -0.05045, 0.2834, -0.02296, 0.09975, 0.09975, 0.05045, 0.728, -0.0787, 0.9213, -0.09975, 0.9003, 0.02296, 0.7166, 0.9495, 0.272, 1.079, 0.0787, 1.1, 0.09975, 0.977, 0.2834, 0.09581, 0.5, 0.05045, 0.728, 0.02296, 0.7166, 0.06604, 0.5, 0.9495, 0.728, 0.9042, 0.5, 0.934, 0.5, 0.977, 0.7166, 0.9042, 0.5, 0.9495, 0.272, 0.977, 0.2834, 0.934, 0.5, 0.05045, 0.272, 0.09581, 0.5, 0.06604, 0.5, 0.02296, 0.2834, 0.0787, 0.9213, -0.05045, 0.728, -0.02296, 0.7166, 0.09975, 0.9003, 0.9213, 0.0787, 1.05, 0.272, 1.023, 0.2834, 0.9003, 0.09975, 0.2878, 0.3947, 0.5, 0.3947, 0.5, 0.4037, 0.2878, 0.4037, 0.977, 0.7166, 0.934, 0.5, 0.9455, 0.5, 0.9877, 0.7122, 0.934, 0.5, 0.977, 0.2834, 0.9877, 0.2878, 0.9455, 0.5, 0.02296, 0.2834, 0.06604, 0.5, 0.05449, 0.5, 0.01229, 0.2878, 0.09975, 0.9003, -0.02296, 0.7166, -0.01229, 0.7122, 0.1079, 0.8921, 0.9003, 0.09975, 1.023, 0.2834, 1.012, 0.2878, 0.8921, 0.1079, 0.2834, 0.02296, 0.09975, -0.09975, 0.1079, -0.1079, 0.2878, 0.01229, 0.7166, 0.977, 0.9003, 1.1, 0.8921, 1.108, 0.7122, 0.9877, 0.5, 0.06605, 0.2834, 0.02296, 0.2878, 0.01229, 0.5, 0.05449, 0.5, 0.934, 0.7166, 0.977, 0.7122, 0.9877, 0.5, 0.9455, 0.7166, 0.02296, 0.5, 0.06605, 0.5, 0.05449, 0.7122, 0.01229, 0.2834, 0.977, 0.5, 0.934, 0.5, 0.9455, 0.2878, 0.9877, 0.9003, 0.9003, 0.7166, 1.023, 0.7122, 1.012, 0.8921, 0.8921, 0.09975, 0.09975, 0.2834, -0.02296, 0.2878, -0.01229, 0.1079, 0.1079, 0.02296, 0.7166, -0.09975, 0.9003, -0.1079, 0.8921, 0.01229, 0.7122, 0.977, 0.2834, 1.1, 0.09975, 1.108, 0.1079, 0.9877, 0.2878, 0.2878, 0.01229, 0.1079, -0.1079, 0.104, -0.104, 0.2857, 0.01744, 0.8921, 0.3947, 0.7122, 0.3947, 0.7122, 0.4037, 0.8921, 0.4037, 0.1079, 0.3947, 0.2878, 0.3947, 0.2878, 0.4037, 0.1079, 0.4037, 0.7122, 0.3947, 0.8921, 0.3947, 0.8921, 0.4037, 0.7122, 0.4037, 0.2878, 0.3947, 0.1079, 0.3947, 0.1079, 0.4037, 0.2878, 0.4037, 0.5, 0.3947, 0.7122, 0.3947, 0.7122, 0.4037, 0.5, 0.4037, 0.7122, 0.3947, 0.5, 0.3947, 0.5, 0.4037, 0.7122, 0.4037, 0.5, 0.3947, 0.2878, 0.3947, 0.2878, 0.4037, 0.5, 0.4037, 0.2878, 0.3947, 0.5, 0.3947, 0.5, 0.4037, 0.2878, 0.4037, 0.8921, 0.3947, 0.7122, 0.3947, 0.7122, 0.4037, 0.8921, 0.4037, 0.1079, 0.3947, 0.2878, 0.3947, 0.2878, 0.4037, 0.1079, 0.4037, 0.2878, 0.3947, 0.1079, 0.3947, 0.1079, 0.4037, 0.2878, 0.4037, 0.7122, 0.3947, 0.8921, 0.3947, 0.8921, 0.4037, 0.7122, 0.4037, 0.5, 0.3947, 0.2878, 0.3947, 0.2878, 0.4037, 0.5, 0.4037, 0.5, 0.3947, 0.7122, 0.3947, 0.7122, 0.4037, 0.5, 0.4037, 0.7122, 0.3947, 0.5, 0.3947, 0.5, 0.4037, 0.7122, 0.4037, 0.06008, 0.5, 0.01744, 0.7143, 0.03171, 0.7202, 0.07552, 0.5, 0.7122, 0.9877, 0.8921, 1.108, 0.896, 1.104, 0.7143, 0.9826, 0.5, 0.05449, 0.2878, 0.01229, 0.2857, 0.01744, 0.5, 0.06008, 0.5, 0.9455, 0.7122, 0.9877, 0.7143, 0.9826, 0.5, 0.9399, 0.7122, 0.01229, 0.5, 0.05449, 0.5, 0.06008, 0.7143, 0.01744, 0.2878, 0.9877, 0.5, 0.9455, 0.5, 0.9399, 0.2857, 0.9826, 0.8921, 0.8921, 0.7122, 1.012, 0.7143, 1.017, 0.896, 0.896, 0.1079, 0.1079, 0.2878, -0.01229, 0.2857, -0.01744, 0.104, 0.104, 0.01229, 0.7122, -0.1079, 0.8921, -0.104, 0.896, 0.01744, 0.7143, 0.9877, 0.2878, 1.108, 0.1079, 1.104, 0.104, 0.9826, 0.2857, 0.05449, 0.5, 0.01229, 0.7122, 0.01744, 0.7143, 0.06008, 0.5, 0.9877, 0.7122, 0.9455, 0.5, 0.9399, 0.5, 0.9826, 0.7143, 0.9455, 0.5, 0.9877, 0.2878, 0.9826, 0.2857, 0.9399, 0.5, 0.01229, 0.2878, 0.05449, 0.5, 0.06008, 0.5, 0.01744, 0.2857, 0.1079, 0.8921, -0.01229, 0.7122, -0.01744, 0.7143, 0.104, 0.896, 0.8921, 0.1079, 1.012, 0.2878, 1.017, 0.2857, 0.896, 0.104, 0.2798, 0.9683, 0.5, 0.9245, 0.5, 0.9007, 0.2706, 0.9463, 0.9826, 0.7143, 0.9399, 0.5, 0.9245, 0.5, 0.9683, 0.7202, 0.9399, 0.5, 0.9826, 0.2857, 0.9683, 0.2798, 0.9245, 0.5, 0.01744, 0.2857, 0.06008, 0.5, 0.07552, 0.5, 0.03171, 0.2798, 0.104, 0.896, -0.01744, 0.7143, -0.03171, 0.7202, 0.09305, 0.907, 0.896, 0.104, 1.017, 0.2857, 1.032, 0.2798, 0.907, 0.09305, 0.2857, 0.01744, 0.104, -0.104, 0.09305, -0.09305, 0.2798, 0.03171, 0.7143, 0.9826, 0.896, 1.104, 0.907, 1.093, 0.7202, 0.9683, 0.5, 0.06008, 0.2857, 0.01744, 0.2798, 0.03171, 0.5, 0.07552, 0.5, 0.9399, 0.7143, 0.9826, 0.7202, 0.9683, 0.5, 0.9245, 0.7143, 0.01744, 0.5, 0.06008, 0.5, 0.07552, 0.7202, 0.03171, 0.2857, 0.9826, 0.5, 0.9399, 0.5, 0.9245, 0.2798, 0.9683, 0.896, 0.896, 0.7143, 1.017, 0.7202, 1.032, 0.907, 0.907, 0.104, 0.104, 0.2857, -0.01744, 0.2798, -0.03171, 0.09305, 0.09305, 0.01744, 0.7143, -0.104, 0.896, -0.09305, 0.907, 0.03171, 0.7202, 0.9826, 0.2857, 1.104, 0.104, 1.093, 0.09305, 0.9683, 0.2798, 0.7294, 0.9463, 0.9238, 1.076, 0.9464, 1.054, 0.7416, 0.9168, 0.907, 0.907, 0.7202, 1.032, 0.7294, 1.054, 0.9238, 0.9238, 0.09305, 0.09305, 0.2798, -0.03171, 0.2706, -0.05371, 0.07621, 0.07621, 0.03171, 0.7202, -0.09305, 0.907, -0.07621, 0.9238, 0.05371, 0.7294, 0.9683, 0.2798, 1.093, 0.09305, 1.076, 0.07621, 0.9463, 0.2706, 0.07552, 0.5, 0.03171, 0.7202, 0.05371, 0.7294, 0.09933, 0.5, 0.9683, 0.7202, 0.9245, 0.5, 0.9007, 0.5, 0.9463, 0.7294, 0.9245, 0.5, 0.9683, 0.2798, 0.9463, 0.2706, 0.9007, 0.5, 0.03171, 0.2798, 0.07552, 0.5, 0.09933, 0.5, 0.05371, 0.2706, 0.09305, 0.907, -0.03171, 0.7202, -0.05371, 0.7294, 0.07621, 0.9238, 0.907, 0.09305, 1.032, 0.2798, 1.054, 0.2706, 0.9238, 0.07621, 0.2798, 0.03171, 0.09305, -0.09305, 0.07621, -0.07621, 0.2706, 0.05371, 0.7202, 0.9683, 0.907, 1.093, 0.9238, 1.076, 0.7294, 0.9463, 0.5, 0.07552, 0.2798, 0.03171, 0.2706, 0.05371, 0.5, 0.09933, 0.5, 0.9245, 0.7202, 0.9683, 0.7294, 0.9463, 0.5, 0.9007, 0.7202, 0.03171, 0.5, 0.07552, 0.5, 0.09933, 0.7294, 0.05371, 0.9168, 0.7416, 0.8687, 0.5, 0.8241, 0.5, 0.8755, 0.7587, 0.5, 0.09933, 0.2706, 0.05371, 0.2584, 0.08322, 0.5, 0.1313, 0.5, 0.9007, 0.7294, 0.9463, 0.7416, 0.9168, 0.5, 0.8687, 0.7294, 0.05371, 0.5, 0.09933, 0.5, 0.1313, 0.7416, 0.08322, 0.2706, 0.9463, 0.5, 0.9007, 0.5, 0.8687, 0.2584, 0.9168, 0.9238, 0.9238, 0.7294, 1.054, 0.7416, 1.083, 0.9464, 0.9464, 0.07621, 0.07621, 0.2706, -0.05371, 0.2584, -0.08322, 0.05362, 0.05362, 0.05371, 0.7294, -0.07621, 0.9238, -0.05362, 0.9464, 0.08322, 0.7416, 0.9463, 0.2706, 1.076, 0.07621, 1.054, 0.05362, 0.9168, 0.2584, 0.09933, 0.5, 0.05371, 0.7294, 0.08322, 0.7416, 0.1313, 0.5, 0.9463, 0.7294, 0.9007, 0.5, 0.8687, 0.5, 0.9168, 0.7416, 0.9007, 0.5, 0.9463, 0.2706, 0.9168, 0.2584, 0.8687, 0.5, 0.05371, 0.2706, 0.09933, 0.5, 0.1313, 0.5, 0.08322, 0.2584, 0.07621, 0.9238, -0.05371, 0.7294, -0.08322, 0.7416, 0.05362, 0.9464, 0.9238, 0.07621, 1.054, 0.2706, 1.083, 0.2584, 0.9464, 0.05362, 0.2706, 0.05371, 0.07621, -0.07621, 0.05362, -0.05362, 0.2584, 0.08322, 0.9779, 0.9779, 0.7587, 1.124, 0.7694, 1.15, 0.9979, 0.9979, 0.8687, 0.5, 0.9168, 0.2584, 0.8755, 0.2413, 0.8241, 0.5, 0.08322, 0.2584, 0.1313, 0.5, 0.1759, 0.5, 0.1245, 0.2413, 0.05362, 0.9464, -0.08322, 0.7416, -0.1245, 0.7587, 0.02205, 0.9779, 0.9464, 0.05362, 1.083, 0.2584, 1.124, 0.2413, 0.9779, 0.02205, 0.2584, 0.08322, 0.05362, -0.05362, 0.02205, -0.02205, 0.2413, 0.1245, 0.7416, 0.9168, 0.9464, 1.054, 0.9779, 1.022, 0.7587, 0.8755, 0.5, 0.1313, 0.2584, 0.08322, 0.2413, 0.1245, 0.5, 0.1759, 0.5, 0.8687, 0.7416, 0.9168, 0.7587, 0.8755, 0.5, 0.8241, 0.7416, 0.08322, 0.5, 0.1313, 0.5, 0.1759, 0.7587, 0.1245, 0.2584, 0.9168, 0.5, 0.8687, 0.5, 0.8241, 0.2413, 0.8755, 0.9464, 0.9464, 0.7416, 1.083, 0.7587, 1.124, 0.9779, 0.9779, 0.05362, 0.05362, 0.2584, -0.08322, 0.2413, -0.1245, 0.02205, 0.02205, 0.08322, 0.7416, -0.05362, 0.9464, -0.02205, 0.9779, 0.1245, 0.7587, 0.9168, 0.2584, 1.054, 0.05362, 1.022, 0.02205, 0.8755, 0.2413, 0.1313, 0.5, 0.08322, 0.7416, 0.1245, 0.7587, 0.1759, 0.5, 0.7694, 0.8495, 0.9979, 1.002, 1.004, 0.9958, 0.7729, 0.8412, 0.02205, 0.02205, 0.2413, -0.1245, 0.2306, -0.1505, 0.002132, 0.002133, 0.1245, 0.7587, -0.02205, 0.9779, -0.002132, 0.9979, 0.1505, 0.7694, 0.8755, 0.2413, 1.022, 0.02205, 1.002, 0.002133, 0.8495, 0.2306, 0.1759, 0.5, 0.1245, 0.7587, 0.1505, 0.7694, 0.2041, 0.5, 0.8755, 0.7587, 0.8241, 0.5, 0.7959, 0.5, 0.8495, 0.7694, 0.8241, 0.5, 0.8755, 0.2413, 0.8495, 0.2306, 0.7959, 0.5, 0.1245, 0.2413, 0.1759, 0.5, 0.2041, 0.5, 0.1505, 0.2306, 0.02205, 0.9779, -0.1245, 0.7587, -0.1505, 0.7694, 0.002132, 0.9979, 0.9779, 0.02205, 1.124, 0.2413, 1.15, 0.2306, 0.9979, 0.002132, 0.2413, 0.1245, 0.02205, -0.02205, 0.002132, -0.002132, 0.2306, 0.1505, 0.7587, 0.8755, 0.9779, 1.022, 0.9979, 1.002, 0.7694, 0.8495, 0.5, 0.1759, 0.2413, 0.1245, 0.2306, 0.1505, 0.5, 0.2041, 0.5, 0.8241, 0.7587, 0.8755, 0.7694, 0.8495, 0.5, 0.7959, 0.7587, 0.1245, 0.5, 0.1759, 0.5, 0.2041, 0.7694, 0.1505, 0.2413, 0.8755, 0.5, 0.8241, 0.5, 0.7959, 0.2306, 0.8495, 0.7729, 0.4847, 0.5, 0.4847, 0.5, 0.4922, 0.7729, 0.4922, 0.5, 0.2041, 0.2306, 0.1505, 0.2271, 0.1588, 0.5, 0.213, 0.5, 0.7959, 0.7694, 0.8495, 0.7729, 0.8412, 0.5, 0.787, 0.7694, 0.1505, 0.5, 0.2041, 0.5, 0.213, 0.7729, 0.1588, 0.2306, 0.8495, 0.5, 0.7959, 0.5, 0.787, 0.2271, 0.8412, 0.9979, 0.9979, 0.7694, 1.15, 0.7729, 1.159, 1.004, 1.004, 0.002132, 0.002133, 0.2306, -0.1505, 0.2271, -0.1588, -0.004191, -0.004191, 0.1505, 0.7694, -0.002132, 0.9979, 0.004191, 1.004, 0.1588, 0.7729, 0.8495, 0.2306, 1.002, 0.002133, 0.9958, -0.004191, 0.8412, 0.2271, 0.2041, 0.5, 0.1505, 0.7694, 0.1588, 0.7729, 0.213, 0.5, 0.8495, 0.7694, 0.7959, 0.5, 0.787, 0.5, 0.8412, 0.7729, 0.7959, 0.5, 0.8495, 0.2306, 0.8412, 0.2271, 0.787, 0.5, 0.1505, 0.2306, 0.2041, 0.5, 0.213, 0.5, 0.1588, 0.2271, 0.002132, 0.9979, -0.1505, 0.7694, -0.1588, 0.7729, -0.004191, 1.004, 0.9979, 0.002132, 1.15, 0.2306, 1.159, 0.2271, 1.004, -0.004191, 0.2306, 0.1505, 0.002132, -0.002132, -0.004191, 0.004191, 0.2271, 0.1588, 0.004191, 0.4922, -0.2271, 0.4922, -0.2271, 0.6256, 0.004191, 0.6256, 0.5, 0.4847, 0.2271, 0.4847, 0.2271, 0.4922, 0.5, 0.4922, 0.2271, 0.4847, 0.5, 0.4847, 0.5, 0.4922, 0.2271, 0.4922, 0.004191, 0.4847, -0.2271, 0.4847, -0.2271, 0.4922, 0.004191, 0.4922, 0.9958, 0.4847, 1.227, 0.4847, 1.227, 0.4922, 0.9958, 0.4922, 0.2271, 0.4847, -0.004191, 0.4847, -0.004191, 0.4922, 0.2271, 0.4922, 0.7729, 0.4847, 1.004, 0.4847, 1.004, 0.4922, 0.7729, 0.4922, 0.5, 0.4847, 0.2271, 0.4847, 0.2271, 0.4922, 0.5, 0.4922, 0.5, 0.4847, 0.7729, 0.4847, 0.7729, 0.4922, 0.5, 0.4922, 0.7729, 0.4847, 0.5, 0.4847, 0.5, 0.4922, 0.7729, 0.4922, 0.2271, 0.4847, 0.5, 0.4847, 0.5, 0.4922, 0.2271, 0.4922, 0.004191, 0.4847, -0.2271, 0.4847, -0.2271, 0.4922, 0.004191, 0.4922, 0.9958, 0.4847, 1.227, 0.4847, 1.227, 0.4922, 0.9958, 0.4922, 0.7729, 0.4847, 1.004, 0.4847, 1.004, 0.4922, 0.7729, 0.4922, 0.2271, 0.4847, -0.004191, 0.4847, -0.004191, 0.4922, 0.2271, 0.4922, 0.5, 0.4847, 0.7729, 0.4847, 0.7729, 0.4922, 0.5, 0.4922, 0.7729, 0.6256, 1.004, 0.6256, 1.004, 0.7656, 0.7729, 0.7656, 0.9958, 0.4922, 1.227, 0.4922, 1.227, 0.6256, 0.9958, 0.6256, 0.7729, 0.4922, 1.004, 0.4922, 1.004, 0.6256, 0.7729, 0.6256, 0.2271, 0.4922, -0.004191, 0.4922, -0.004191, 0.6256, 0.2271, 0.6256, 0.5, 0.4922, 0.7729, 0.4922, 0.7729, 0.6256, 0.5, 0.6256, 0.7729, 0.4922, 0.5, 0.4922, 0.5, 0.6256, 0.7729, 0.6256, 0.5, 0.4922, 0.2271, 0.4922, 0.2271, 0.6256, 0.5, 0.6256, 0.2271, 0.4922, 0.5, 0.4922, 0.5, 0.6256, 0.2271, 0.6256, 0.004191, 0.4922, -0.2271, 0.4922, -0.2271, 0.6256, 0.004191, 0.6256, 0.9958, 0.4922, 1.227, 0.4922, 1.227, 0.6256, 0.9958, 0.6256, 0.2271, 0.4922, -0.004191, 0.4922, -0.004191, 0.6256, 0.2271, 0.6256, 0.7729, 0.4922, 1.004, 0.4922, 1.004, 0.6256, 0.7729, 0.6256, 0.5, 0.4922, 0.2271, 0.4922, 0.2271, 0.6256, 0.5, 0.6256, 0.5, 0.4922, 0.7729, 0.4922, 0.7729, 0.6256, 0.5, 0.6256, 0.7729, 0.4922, 0.5, 0.4922, 0.5, 0.6256, 0.7729, 0.6256, 0.2271, 0.4922, 0.5, 0.4922, 0.5, 0.6256, 0.2271, 0.6256, 0.5, 0.7656, 0.2271, 0.7656, 0.2271, 0.9117, 0.5, 0.9117, 0.5, 0.6256, 0.2271, 0.6256, 0.2271, 0.7656, 0.5, 0.7656, 0.5, 0.6256, 0.7729, 0.6256, 0.7729, 0.7656, 0.5, 0.7656, 0.7729, 0.6256, 0.5, 0.6256, 0.5, 0.7656, 0.7729, 0.7656, 0.2271, 0.6256, 0.5, 0.6256, 0.5, 0.7656, 0.2271, 0.7656, 0.004191, 0.6256, -0.2271, 0.6256, -0.2271, 0.7656, 0.004191, 0.7656, 0.9958, 0.6256, 1.227, 0.6256, 1.227, 0.7656, 0.9958, 0.7656, 0.7729, 0.6256, 1.004, 0.6256, 1.004, 0.7656, 0.7729, 0.7656, 0.2271, 0.6256, -0.004191, 0.6256, -0.004191, 0.7656, 0.2271, 0.7656, 0.5, 0.6256, 0.7729, 0.6256, 0.7729, 0.7656, 0.5, 0.7656, 0.7729, 0.6256, 0.5, 0.6256, 0.5, 0.7656, 0.7729, 0.7656, 0.5, 0.6256, 0.2271, 0.6256, 0.2271, 0.7656, 0.5, 0.7656, 0.2271, 0.6256, 0.5, 0.6256, 0.5, 0.7656, 0.2271, 0.7656, 0.004191, 0.6256, -0.2271, 0.6256, -0.2271, 0.7656, 0.004191, 0.7656, 0.9958, 0.6256, 1.227, 0.6256, 1.227, 0.7656, 0.9958, 0.7656, 0.2271, 0.6256, -0.004191, 0.6256, -0.004191, 0.7656, 0.2271, 0.7656, 0.7729, 0.7656, 1.004, 0.7656, 1.004, 0.9117, 0.7729, 0.9117, 0.2271, 0.7656, -0.004191, 0.7656, -0.004191, 0.9117, 0.2271, 0.9117, 0.9958, 0.7656, 1.227, 0.7656, 1.227, 0.9117, 0.9958, 0.9117, 0.004191, 0.7656, -0.2271, 0.7656, -0.2271, 0.9117, 0.004191, 0.9117, 0.2271, 0.7656, 0.5, 0.7656, 0.5, 0.9117, 0.2271, 0.9117, 0.5, 0.7656, 0.2271, 0.7656, 0.2271, 0.9117, 0.5, 0.9117, 0.7729, 0.7656, 0.5, 0.7656, 0.5, 0.9117, 0.7729, 0.9117, 0.5, 0.7656, 0.7729, 0.7656, 0.7729, 0.9117, 0.5, 0.9117, 0.2271, 0.7656, -0.004191, 0.7656, -0.004191, 0.9117, 0.2271, 0.9117, 0.7729, 0.7656, 1.004, 0.7656, 1.004, 0.9117, 0.7729, 0.9117, 0.9958, 0.7656, 1.227, 0.7656, 1.227, 0.9117, 0.9958, 0.9117, 0.004191, 0.7656, -0.2271, 0.7656, -0.2271, 0.9117, 0.004191, 0.9117, 0.2271, 0.7656, 0.5, 0.7656, 0.5, 0.9117, 0.2271, 0.9117, 0.7729, 0.7656, 0.5, 0.7656, 0.5, 0.9117, 0.7729, 0.9117, 0.004191, 0.9117, -0.1379, 0.9366, -0.1379, 1.388, 0.004191, 1.363, 0.5, 0.7656, 0.7729, 0.7656, 0.7729, 0.9117, 0.5, 0.9117, 0.9879, 0.5, 1.027, 0.304, 1.138, 0.1379, 1.304, 0.0269, 1.5, -0.01208, 1.696, 0.0269, 1.862, 0.1379, 1.973, 0.304, 2.012, 0.5, 1.973, 0.696, 1.862, 0.8621, 1.696, 0.9731, 1.5, 1.012, 1.304, 0.9731, 1.138, 0.8621, 1.027, 0.696, 0.8412, 0.7729, 0.787, 0.5, 0.9879, 0.5, 1.027, 0.696, 0.304, 0.9366, 0.5, 0.9366, 0.5, 1.388, 0.304, 1.388, 0.2271, 0.9117, -0.004191, 0.9117, -0.004191, 1.363, 0.2271, 1.363, 0.004191, 0.9117, -0.1379, 0.9366, -0.1379, 1.388, 0.004191, 1.363, 0.9958, 0.9958, 1.227, 0.8412, 1.304, 1.027, 1.138, 1.138, 0.004191, 0.004191, -0.2271, 0.1588, -0.304, -0.0269, -0.1379, -0.1379, 0.2271, 0.8412, 0.5, 0.787, 0.5, 0.9879, 0.304, 1.027, 0.7729, 0.1588, 0.5, 0.213, 0.5, 0.01208, 0.696, -0.0269, 0.5, 0.9117, 0.7729, 0.9117, 0.7729, 1.363, 0.5, 1.363, 0.9958, 0.9117, 1.138, 0.9366, 1.138, 1.388, 0.9958, 1.363, 0.5, 0.9117, 0.2271, 0.9117, 0.2271, 1.363, 0.5, 1.363, 0.9958, 0.9117, 1.138, 0.9366, 1.138, 1.388, 0.9958, 1.363, 0.004191, 0.9958, 0.1588, 1.227, -0.0269, 1.304, -0.1379, 1.138, 0.9958, 0.004191, 0.8412, -0.2271, 1.027, -0.304, 1.138, -0.1379, 0.1588, 0.2271, 0.213, 0.5, 0.01208, 0.5, -0.0269, 0.304, 0.787, 0.5, 0.8412, 0.2271, 1.027, 0.304, 0.9879, 0.5, 0.213, 0.5, 0.1588, 0.7729, -0.0269, 0.696, 0.01208, 0.5, 0.8412, 0.2271, 0.9958, -0.004191, 1.138, 0.1379, 1.027, 0.304, 0.1588, 0.7729, 0.004191, 1.004, -0.1379, 0.8621, -0.0269, 0.696, 0.5, 0.787, 0.7729, 0.8412, 0.696, 1.027, 0.5, 0.9879, 0.5, 0.213, 0.2271, 0.1588, 0.304, -0.0269, 0.5, 0.01208, 0.7729, 0.8412, 1.004, 0.9958, 0.8621, 1.138, 0.696, 1.027, 0.2271, 0.1588, -0.004191, 0.004191, 0.1379, -0.1379, 0.304, -0.0269, 0.7729, 0.9117, 1.004, 0.9117, 1.004, 1.363, 0.7729, 1.363, 0.696, 0.9366, 0.5, 0.9366, 0.5, 1.388, 0.696, 1.388, 0.1379, 0.9366, 0.304, 0.9366, 0.304, 1.388, 0.1379, 1.388, 0.8621, 0.9366, 0.696, 0.9366, 0.696, 1.388, 0.8621, 1.388, 0.9879, 0.9366, 0.787, 0.9117, 0.787, 1.363, 0.9879, 1.388, 0.9879, 0.9366, 0.787, 0.9117, 0.787, 1.363, 0.9879, 1.388, 0.5, 0.9117, 0.7729, 0.9117, 0.7729, 1.363, 0.5, 1.363, 0.5, 0.9117, 0.2271, 0.9117, 0.2271, 1.363, 0.5, 1.363, 0.01208, 0.9366, 0.213, 0.9117, 0.213, 1.363, 0.01208, 1.388, 0.7729, 0.9117, 1.004, 0.9117, 1.004, 1.363, 0.7729, 1.363, 0.696, 0.9366, 0.5, 0.9366, 0.5, 1.388, 0.696, 1.388, 0.2271, 0.9117, -0.004191, 0.9117, -0.004191, 1.363, 0.2271, 1.363, 0.304, 0.9366, 0.5, 0.9366, 0.5, 1.388, 0.304, 1.388, 0.8621, 0.9366, 0.696, 0.9366, 0.696, 1.388, 0.8621, 1.388, 0.01208, 0.9366, 0.213, 0.9117, 0.213, 1.363, 0.01208, 1.388, 0.1379, 0.9366, 0.304, 0.9366, 0.304, 1.388, 0.1379, 1.388])
me_sphere.materials.append(mat_material)
me_sphere.use_remesh_preserve_volume = False
me_sphere.use_remesh_preserve_attributes = False
me_sphere.use_mirror_vertex_groups = False
me_sphere.update()

# ---- objects
ob_sphere = bpy.data.objects.new('Sphere', me_sphere)
ob_lamp = bpy.data.objects.new('Lamp', light_lamp)
ob_camera = bpy.data.objects.new('Camera', cam_camera)

# ---- transforms, parenting, visibility, modifiers, constraints
ob_sphere.location = (0.0, 0.0, 4.364)
ob_sphere.lineart.crease_threshold = 0.0
_m = ob_sphere.modifiers.new('Subsurf', 'SUBSURF')
_m.uv_smooth = 'PRESERVE_CORNERS'
_m.quality = 2
_m.levels = 2
_m.show_only_control_edges = False
ob_lamp.location = (4.076, 1.005, 5.904)
ob_lamp.rotation_euler = (0.6503, 0.05522, 1.866)
ob_lamp.lock_rotations_4d = False
ob_lamp.empty_display_type = 'ARROWS'
ob_lamp.color = (0.0, 0.0, 0.0, 0.0)
ob_lamp.lineart.crease_threshold = 0.0
ob_camera.location = (7.481, -6.508, 5.344)
ob_camera.rotation_euler = (1.109, 0.01082, 0.8149)
ob_camera.lock_rotations_4d = False
ob_camera.empty_display_type = 'ARROWS'
ob_camera.color = (0.0, 0.0, 0.0, 0.0)
ob_camera.display_type = 'WIRE'
ob_camera.lineart.crease_threshold = 0.0

# ---- collection membership
col_collection_1.objects.link(ob_sphere)
col_collection_1.objects.link(ob_lamp)
col_collection_1.objects.link(ob_camera)

# ---- scene / render settings (as saved in the file)
scene.camera = ob_camera
scene.frame_start = 1; scene.frame_end = 250; scene.frame_set(1)
scene.render.engine = 'CYCLES'
scene.render.resolution_percentage = 50
scene.render.dither_intensity = 0.0
scene.cycles.use_denoising = False
scene.cycles.samples = 10
scene.cycles.sampling_pattern = 'TABULATED_SOBOL'
scene.cycles.light_sampling_threshold = 0.0
scene.cycles.use_adaptive_sampling = False
scene.cycles.use_light_tree = False
scene.cycles.blur_glossy = 0.0
scene.cycles.pixel_filter_type = 'GAUSSIAN'
scene.cycles.sample_clamp_indirect = 0.0
scene.view_settings.view_transform = 'Standard'
bpy.context.view_layer.update()

